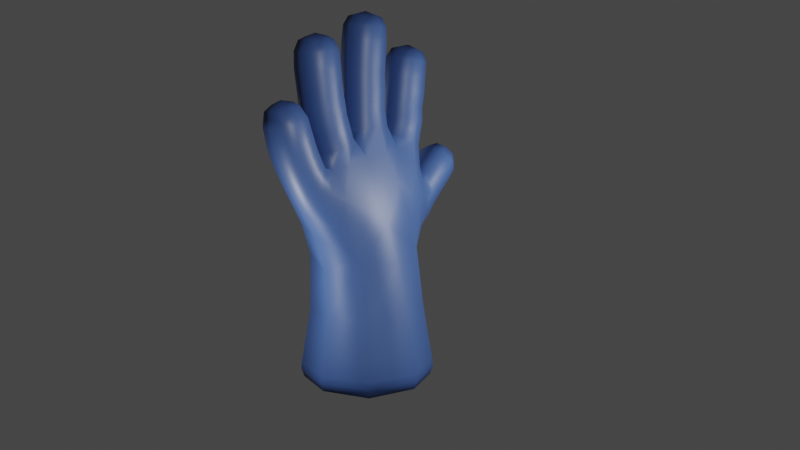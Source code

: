 # Source: HandModel.blend  (saved by Blender 3.5.10; exported with 4.5.12 LTS)
import bpy
from mathutils import Matrix  # noqa: F401  (used for matrix-valued properties, if any)

bpy.ops.wm.read_factory_settings(use_empty=True)
scene = bpy.context.scene
scene.name = 'Scene'

# ---- collections
col_collection = bpy.data.collections.new('Collection'); scene.collection.children.link(col_collection)
col_camera_setup = bpy.data.collections.new('Camera Setup'); scene.collection.children.link(col_camera_setup)

# ---- images (referenced by path relative to the original .blend; pixels are not part of the script)
import os
ASSET_DIR = os.environ.get("B2B_ASSET_DIR", "")  # directory of the original .blend (textures are referenced by path, not embedded)
HERE = os.path.dirname(os.path.abspath(__file__))  # packed textures are extracted next to this script under _unpacked/

def load_image(name, relpath, width, height, colorspace="sRGB"):
    """Load a texture the original file referenced (path relative to the .blend, or extracted next to this script)."""
    p = next((c for c in (os.path.join(HERE, relpath), os.path.join(ASSET_DIR, relpath)) if relpath and os.path.exists(c)), "")
    if p:
        img = bpy.data.images.load(p, check_existing=True)
        img.name = name
    else:  # same state as the original file: an image datablock whose file is absent (Cycles renders it pink)
        img = bpy.data.images.new(name, width, height)
        img.source = "FILE"
        img.filepath = "//" + (relpath or name)
    img.colorspace_settings.name = colorspace
    return img
img_uv_test = load_image('UV Test', '', 1024, 1024, 'sRGB')

# ---- materials (node trees are filled in below, after node groups)
mat_glove = bpy.data.materials.new('Glove')
mat_glove.use_transparent_shadow = False

# ---- material node trees
mat_glove.use_nodes = True; mat_glove.node_tree.nodes.clear()
_N = mat_glove.node_tree.nodes; _L = mat_glove.node_tree.links
n0 = _N.new('ShaderNodeBsdfPrincipled'); n0.name = 'Principled BSDF'; n0.location = (10, 300)
n0.distribution = 'GGX'
n0.subsurface_method = 'RANDOM_WALK_SKIN'
n0.inputs[0].default_value = (0.02679, 0.06137, 0.1873, 1.0)
n0.inputs[3].default_value = 1.45
n0.inputs[27].default_value = (0.0, 0.0, 0.0, 1.0)
n0.inputs[28].default_value = 1.0
n1 = _N.new('ShaderNodeOutputMaterial'); n1.name = 'Material Output'; n1.location = (300, 300)
n2 = _N.new('ShaderNodeTexImage'); n2.name = 'Image Texture'; n2.location = (-293, 290)
n2.image = img_uv_test
_L.new(n0.outputs[0], n1.inputs[0])
n1.is_active_output = True

# ---- world
world_world = bpy.data.worlds.new('World'); scene.world = world_world
world_world.use_nodes = True; world_world.node_tree.nodes.clear()
_N = world_world.node_tree.nodes; _L = world_world.node_tree.links
n0 = _N.new('ShaderNodeOutputWorld'); n0.name = 'World Output'; n0.location = (300, 300)
n1 = _N.new('ShaderNodeBackground'); n1.name = 'Background'; n1.location = (10, 300)
n1.inputs[0].default_value = (0.05088, 0.05088, 0.05088, 1.0)
_L.new(n1.outputs[0], n0.inputs[0])
n0.is_active_output = True
world_world.color = (0.05088, 0.05088, 0.05088)
world_world.use_sun_shadow = False
world_world.sun_shadow_jitter_overblur = 0.0

# ---- cameras
cam_camera_001 = bpy.data.cameras.new('Camera.001')
cam_camera_001.lens = 40.0

# ---- lights
light_point = bpy.data.lights.new('Point', 'POINT')
light_point.transmission_factor = 0.0
light_point.energy = 250.0
light_point.shadow_maximum_resolution = 0.006
light_point.use_absolute_resolution = True
light_point_001 = bpy.data.lights.new('Point.001', 'POINT')
light_point_001.transmission_factor = 0.0
light_point_001.energy = 50.0
light_point_001.shadow_maximum_resolution = 0.006
light_point_001.use_absolute_resolution = True
light_point_002 = bpy.data.lights.new('Point.002', 'POINT')
light_point_002.transmission_factor = 0.0
light_point_002.energy = 50.0
light_point_002.shadow_maximum_resolution = 0.006
light_point_002.use_absolute_resolution = True
light_point_003 = bpy.data.lights.new('Point.003', 'POINT')
light_point_003.transmission_factor = 0.0
light_point_003.energy = 250.0
light_point_003.shadow_maximum_resolution = 0.006
light_point_003.use_absolute_resolution = True

# ---- meshes
me_cube = bpy.data.meshes.new('Cube')
me_cube.from_pydata([(0.3711, 0.5416, 0.1458), (-0.3684, 0.5416, 0.1458), (-0.3684, 1.281, 0.1458), (0.3711, 1.281, 0.1458), (0.3187, 0.6442, 0.9661), (-0.3428, 0.6576, 0.9295), (-0.3428, 1.22, 0.9295), (0.3187, 1.233, 0.9661), (0.3915, 0.5212, -0.05235), (-0.3888, 0.5212, -0.05235), (-0.3888, 1.302, -0.05235), (0.3915, 1.302, -0.05235), (0.6067, 0.7982, 1.139), (0.6067, 1.086, 1.139), (0.4495, 0.7527, 1.371), (0.7676, 0.8159, 1.279), (0.7676, 1.068, 1.279), (1.072, 0.8474, 1.603), (1.072, 1.037, 1.603), (0.9455, 1.037, 1.744), (0.9455, 0.8474, 1.744), (0.536, 1.09, 1.598), (0.536, 0.7939, 1.598), (0.6125, 1.087, 2.102), (0.6125, 0.8348, 2.086), (0.3639, 0.832, 2.129), (0.3639, 1.084, 2.145), (0.6248, 1.025, 2.573), (0.6248, 0.8363, 2.552), (0.436, 0.8347, 2.567), (0.436, 1.023, 2.588), (0.2283, 1.111, 1.775), (0.2283, 0.7732, 1.775), (-0.1587, 0.757, 1.739), (-0.1587, 1.127, 1.739), (0.1333, 1.077, 2.388), (0.1333, 0.8248, 2.369), (-0.1192, 0.8248, 2.369), (-0.1192, 1.077, 2.388), (0.1017, 1.012, 2.826), (0.1017, 0.8235, 2.812), (-0.08767, 0.8235, 2.812), (-0.08767, 1.012, 2.826), (-0.5695, 0.8246, 2.122), (-0.5695, 1.077, 2.129), (-0.3221, 1.075, 2.179), (-0.3221, 0.823, 2.171), (-0.6095, 0.8385, 2.61), (-0.6095, 1.027, 2.624), (-0.4218, 1.026, 2.65), (-0.4218, 0.8366, 2.636), (-0.6428, 0.7982, 1.371), (-0.6428, 1.086, 1.371), (-0.4865, 1.09, 1.657), (-0.4865, 0.7939, 1.657), (-0.9006, 0.8159, 1.832), (-0.9006, 1.068, 1.832), (-0.6657, 1.068, 1.923), (-0.6657, 0.8159, 1.923), (-0.9397, 0.8569, 2.096), (-0.9397, 1.046, 2.102), (-0.7574, 1.045, 2.152), (-0.7574, 0.8554, 2.146), (0.294, 0.6187, -0.1754), (-0.2913, 0.6187, -0.1754), (-0.2913, 1.204, -0.1754), (0.294, 1.204, -0.1754), (0.946, 0.8159, 1.447), (0.946, 1.068, 1.447), (0.7738, 1.068, 1.632), (0.7738, 0.8159, 1.632), (0.5652, 1.068, 1.885), (0.5652, 0.8159, 1.885), (0.3207, 0.8159, 1.952), (0.3207, 1.068, 1.952), (0.6399, 1.078, 2.371), (0.6399, 0.827, 2.344), (0.3886, 0.8244, 2.368), (0.3886, 1.075, 2.395), (0.1351, 1.078, 2.108), (0.1351, 0.8252, 2.1), (-0.1179, 0.8252, 2.1), (-0.1179, 1.078, 2.108), (0.1333, 1.058, 2.642), (0.1333, 0.8059, 2.623), (-0.1192, 0.8059, 2.623), (-0.1192, 1.058, 2.642), (-0.5121, 0.8159, 1.903), (-0.5121, 1.068, 1.903), (-0.2745, 1.068, 1.974), (-0.2745, 0.8159, 1.974), (-0.6115, 0.8232, 2.391), (-0.6115, 1.075, 2.409), (-0.3617, 1.072, 2.446), (-0.3617, 0.8205, 2.427), (-0.7903, 0.8159, 1.597), (-0.7903, 1.068, 1.597), (-0.578, 1.068, 1.728), (-0.578, 0.8159, 1.728), (0.6608, 0.8159, 1.153), (0.6608, 1.068, 1.153), (-0.3661, 0.7437, 1.67), (0.6467, 0.929, 2.575), (-0.2562, 0.6614, 1.328), (-0.56, 0.7492, 1.501), (-0.5151, 0.7554, 1.208), (-0.6742, 0.9421, 1.323), (0.5316, 0.8133, 2.572), (-0.5151, 1.129, 1.208), (-0.4524, 0.9421, 0.845), (-0.01872, 1.244, 0.8744), (0.4463, 0.9421, 0.8122), (-0.01872, 0.5597, 0.8744), (0.06735, 0.6541, 1.357), (-0.3661, 1.141, 1.67), (0.6443, 0.8136, 1.143), (0.6877, 0.9421, 1.11), (0.2961, 0.6823, 1.407), (0.05617, 0.7358, 1.757), (0.598, 1.071, 1.453), (0.05617, 1.148, 1.757), (0.6443, 1.071, 1.143), (-0.56, 1.135, 1.501), (0.6083, 0.8134, 1.453), (0.4165, 0.9271, 2.594), (-0.2562, 1.223, 1.328), (0.06735, 1.214, 1.357), (0.506, 1.13, 1.096), (0.6242, 0.9421, 1.064), (0.5316, 1.043, 2.597), (0.506, 0.7543, 1.096), (0.5624, 0.7492, 1.346), (0.9425, 0.9421, 1.769), (0.4151, 0.7453, 1.652), (0.2961, 1.202, 1.407), (0.5549, 0.9421, 1.639), (0.4151, 1.139, 1.652), (1.02, 1.058, 1.683), (1.097, 0.9421, 1.597), (0.5624, 1.135, 1.346), (1.02, 0.8267, 1.683), (0.007036, 1.032, 2.841), (-0.1084, 0.9169, 2.833), (0.007036, 0.8018, 2.824), (0.1225, 0.9169, 2.833), (-0.5178, 0.8157, 2.637), (-0.4034, 0.9297, 2.661), (-0.5178, 1.046, 2.654), (-0.6322, 0.932, 2.63), (-0.853, 0.8348, 2.141), (-0.7417, 0.9493, 2.174), (-0.853, 1.066, 2.148), (-0.9644, 0.9511, 2.115), (0.3581, 0.9114, -0.1866), (0.001337, 0.5546, -0.1866), (-0.3554, 0.9114, -0.1866), (0.001337, 1.268, -0.1866), (0.334, 0.5809, 0.4686), (-0.334, 0.5825, 0.4672), (0.001337, 0.4029, 0.1458), (-0.334, 1.24, 0.4672), (-0.5071, 0.9114, 0.1458), (0.334, 1.242, 0.4686), (0.001337, 1.42, 0.1458), (0.5098, 0.9114, 0.1458), (0.3889, 0.5237, 0.003376), (-0.3863, 0.5237, 0.003376), (0.001337, 0.3749, -0.05235), (-0.3863, 1.299, 0.003376), (-0.5351, 0.9114, -0.05235), (0.3889, 1.299, 0.003376), (0.001337, 1.448, -0.05235), (0.5378, 0.9114, -0.05235), (0.7012, 0.8159, 1.202), (0.7012, 1.068, 1.202), (0.8013, 0.9421, 1.246), (0.678, 1.116, 1.367), (0.678, 0.7685, 1.367), (0.8518, 0.8159, 1.362), (0.8518, 1.068, 1.362), (0.9783, 0.9421, 1.413), (0.6736, 1.068, 1.54), (0.8599, 1.116, 1.539), (0.6736, 0.8159, 1.54), (0.7415, 0.9421, 1.666), (0.8599, 0.7685, 1.539), (1.034, 0.8213, 1.533), (1.034, 1.063, 1.533), (0.8719, 1.063, 1.713), (0.8719, 0.8213, 1.713), (0.5408, 1.071, 1.778), (0.611, 0.9421, 1.872), (0.5408, 0.8134, 1.778), (0.443, 0.7685, 1.919), (0.2922, 0.8115, 1.87), (0.2749, 0.9421, 1.965), (0.2922, 1.073, 1.87), (0.2164, 0.9421, 1.871), (0.443, 1.116, 1.919), (0.5909, 1.068, 1.984), (0.6591, 0.9613, 2.086), (0.5909, 0.8159, 1.984), (0.4882, 0.7861, 2.104), (0.3444, 0.8159, 2.038), (0.3173, 0.9575, 2.145), (0.3444, 1.068, 2.038), (0.4882, 1.133, 2.127), (0.6281, 1.079, 2.229), (0.687, 0.953, 2.353), (0.6281, 0.8266, 2.213), (0.5143, 0.7786, 2.351), (0.3778, 0.8246, 2.245), (0.3415, 0.9495, 2.386), (0.3778, 1.077, 2.261), (0.5143, 1.124, 2.388), (0.6448, 1.059, 2.498), (0.6448, 0.8186, 2.472), (0.4039, 0.8165, 2.492), (0.4039, 1.057, 2.518), (0.1467, 1.073, 1.959), (0.1826, 0.9515, 2.104), (0.1467, 0.8114, 1.959), (0.00862, 0.7779, 2.099), (-0.1184, 0.8103, 1.958), (-0.1653, 0.9514, 2.104), (-0.1184, 1.074, 1.958), (-0.1786, 0.9421, 1.872), (0.00862, 1.125, 2.109), (0.1335, 1.073, 2.247), (0.1807, 0.9507, 2.378), (0.1335, 0.8209, 2.239), (0.007036, 0.7776, 2.366), (-0.1191, 0.8209, 2.24), (-0.1666, 0.9507, 2.378), (-0.1191, 1.073, 2.247), (0.007036, 1.124, 2.391), (0.1333, 1.067, 2.516), (0.1807, 0.9319, 2.632), (0.1333, 0.8152, 2.498), (0.007036, 0.7587, 2.619), (-0.1192, 0.8152, 2.498), (-0.1666, 0.9319, 2.632), (-0.1192, 1.067, 2.516), (0.007036, 1.105, 2.645), (0.1279, 1.044, 2.758), (0.1279, 0.8026, 2.74), (-0.1138, 0.8026, 2.74), (-0.1138, 1.044, 2.758), (-0.4781, 0.8134, 1.787), (-0.5566, 0.9421, 1.889), (-0.4781, 1.071, 1.787), (-0.4975, 0.9421, 1.692), (-0.3933, 1.116, 1.938), (-0.2457, 1.074, 1.879), (-0.23, 0.9421, 1.988), (-0.2457, 0.8104, 1.879), (-0.3933, 0.7685, 1.938), (-0.5441, 0.8159, 2.011), (-0.6159, 0.9511, 2.116), (-0.5441, 1.068, 2.011), (-0.4458, 1.124, 2.156), (-0.299, 1.079, 2.073), (-0.2757, 0.949, 2.184), (-0.299, 0.8263, 2.065), (-0.4458, 0.7765, 2.145), (-0.5914, 0.8205, 2.254), (-0.6584, 0.9496, 2.393), (-0.5914, 1.073, 2.261), (-0.4866, 1.121, 2.431), (-0.3426, 1.082, 2.31), (-0.3149, 0.9459, 2.444), (-0.3426, 0.8306, 2.291), (-0.4866, 0.7746, 2.406), (-0.6245, 0.8186, 2.525), (-0.6245, 1.06, 2.543), (-0.385, 1.057, 2.576), (-0.385, 0.8162, 2.558), (-0.7289, 0.8136, 1.493), (-0.8301, 0.9421, 1.573), (-0.7289, 1.071, 1.493), (-0.6842, 1.116, 1.663), (-0.5416, 1.071, 1.663), (-0.5382, 0.9421, 1.752), (-0.5416, 0.8134, 1.663), (-0.6842, 0.7685, 1.663), (-0.8471, 0.8159, 1.703), (-0.9446, 0.9421, 1.815), (-0.8471, 1.068, 1.703), (-0.7831, 1.116, 1.878), (-0.6205, 1.068, 1.812), (-0.6217, 0.9421, 1.94), (-0.6205, 0.8159, 1.812), (-0.7831, 0.7685, 1.878), (-0.9401, 0.8213, 1.988), (-0.9401, 1.063, 1.988), (-0.71, 1.063, 2.06), (-0.71, 0.8213, 2.06), (0.3748, 0.5379, -0.1215), (-0.3721, 0.5379, -0.1215), (-0.3721, 1.285, -0.1215), (0.3748, 1.285, -0.1215), (0.001337, 0.3784, 0.003376), (0.459, 0.9114, 0.4594), (-0.0007086, 1.362, 0.465), (-0.4578, 0.9114, 0.4621), (0.5343, 0.9114, 0.003376), (0.001337, 1.444, 0.003376), (-0.06272, 0.6172, 1.197), (-0.5316, 0.9114, 0.003376), (0.5317, 0.9421, 0.9967), (0.1433, 0.686, 1.51), (0.534, 0.9247, 2.615), (-0.435, 0.7108, 1.427), (-0.435, 1.173, 1.427), (0.4565, 0.7126, 1.367), (-0.0007086, 0.4604, 0.465), (0.001337, 0.9114, -0.2101), (-0.06272, 1.218, 1.197), (-0.8624, 0.9489, 2.187), (-0.5222, 0.9285, 2.678), (0.007036, 0.9148, 2.861), (0.6654, 0.9421, 1.086), (0.1433, 1.198, 1.51), (0.4565, 1.172, 1.367), (-0.5507, 0.9421, 1.131), (0.5887, 0.766, 1.339), (0.599, 0.9421, 1.507), (0.5887, 1.118, 1.343), (1.043, 0.9421, 1.704), (0.7327, 0.9421, 1.167), (0.6173, 1.116, 1.297), (0.6173, 0.7685, 1.297), (0.8852, 0.9421, 1.328), (0.7627, 1.116, 1.451), (0.6402, 0.9421, 1.574), (0.7627, 0.7685, 1.451), (1.065, 0.9421, 1.501), (0.954, 1.108, 1.624), (0.8425, 0.9421, 1.747), (0.954, 0.7758, 1.624), (0.5838, 0.9421, 1.767), (0.419, 0.7655, 1.819), (0.2482, 0.9421, 1.892), (0.419, 1.119, 1.819), (0.6371, 0.9421, 1.974), (0.4677, 0.7685, 2.011), (0.2982, 0.9421, 2.048), (0.4677, 1.116, 2.011), (0.675, 0.953, 2.215), (0.503, 0.7784, 2.226), (0.3309, 0.9502, 2.259), (0.503, 1.125, 2.248), (0.6902, 0.939, 2.483), (0.5245, 0.7722, 2.478), (0.3587, 0.9361, 2.51), (0.5245, 1.103, 2.514), (0.1905, 0.9421, 1.966), (0.01608, 0.7643, 1.955), (-0.1653, 0.9421, 1.967), (0.01608, 1.12, 1.955), (0.1809, 0.9472, 2.243), (0.007234, 0.7736, 2.238), (-0.1664, 0.9472, 2.243), (0.007234, 1.121, 2.249), (0.1807, 0.9412, 2.507), (0.007036, 0.768, 2.494), (-0.1666, 0.9412, 2.507), (0.007036, 1.114, 2.52), (0.1734, 0.9231, 2.75), (0.007036, 0.7572, 2.738), (-0.1593, 0.9231, 2.75), (0.007036, 1.089, 2.763), (-0.5177, 0.9421, 1.775), (-0.3649, 1.119, 1.829), (-0.2062, 0.9421, 1.905), (-0.3649, 0.7652, 1.829), (-0.59, 0.9421, 2.0), (-0.4216, 1.116, 2.04), (-0.2531, 0.9522, 2.08), (-0.4216, 0.7685, 2.04), (-0.6381, 0.947, 2.25), (-0.467, 1.12, 2.284), (-0.2959, 0.956, 2.308), (-0.467, 0.7725, 2.273), (-0.6697, 0.9395, 2.529), (-0.505, 1.104, 2.564), (-0.3402, 0.9361, 2.575), (-0.505, 0.772, 2.54), (-0.7645, 0.9421, 1.461), (-0.6343, 1.118, 1.577), (-0.5098, 0.9421, 1.694), (-0.6343, 0.766, 1.577), (-0.8896, 0.9421, 1.683), (-0.7338, 1.116, 1.757), (-0.578, 0.9421, 1.832), (-0.7338, 0.7685, 1.757), (-0.9839, 0.9421, 1.977), (-0.8255, 1.108, 2.026), (-0.6671, 0.9523, 2.075), (-0.8255, 0.7758, 2.026), (0.001337, 0.3975, -0.1226), (-0.5126, 0.9114, -0.1226), (0.001337, 1.425, -0.1226), (0.5152, 0.9114, -0.1226)], [], [(0, 159, 301, 165), (159, 1, 166, 301), (301, 166, 9, 167), (165, 301, 167, 8), (7, 111, 302, 162), (111, 4, 157, 302), (302, 157, 0, 164), (162, 302, 164, 3), (6, 110, 303, 160), (110, 7, 162, 303), (303, 162, 3, 163), (160, 303, 163, 2), (5, 109, 304, 158), (109, 6, 160, 304), (304, 160, 2, 161), (158, 304, 161, 1), (3, 164, 305, 170), (164, 0, 165, 305), (305, 165, 8, 172), (170, 305, 172, 11), (2, 163, 306, 168), (163, 3, 170, 306), (306, 170, 11, 171), (168, 306, 171, 10), (4, 113, 307, 112), (33, 103, 307, 113), (5, 112, 307, 103), (1, 161, 308, 166), (161, 2, 168, 308), (308, 168, 10, 169), (166, 308, 169, 9), (7, 127, 309, 111), (127, 13, 128, 309), (309, 128, 12, 130), (111, 309, 130, 4), (4, 117, 310, 113), (32, 118, 310, 117), (33, 113, 310, 118), (30, 124, 311, 129), (124, 29, 107, 311), (311, 107, 28, 102), (129, 311, 102, 27), (54, 104, 312, 101), (104, 51, 105, 312), (312, 105, 5, 103), (101, 312, 103, 33), (53, 114, 313, 122), (114, 34, 125, 313), (313, 125, 6, 108), (122, 313, 108, 52), (22, 133, 314, 131), (133, 32, 117, 314), (314, 117, 4, 130), (131, 314, 130, 12), (4, 112, 315, 157), (112, 5, 158, 315), (315, 158, 1, 159), (157, 315, 159, 0), (63, 154, 316, 153), (154, 64, 155, 316), (316, 155, 65, 156), (153, 316, 156, 66), (34, 126, 317, 125), (7, 110, 317, 126), (6, 125, 317, 110), (62, 150, 318, 149), (150, 61, 151, 318), (318, 151, 60, 152), (149, 318, 152, 59), (50, 146, 319, 145), (146, 49, 147, 319), (319, 147, 48, 148), (145, 319, 148, 47), (42, 142, 320, 141), (142, 41, 143, 320), (320, 143, 40, 144), (141, 320, 144, 39), (31, 134, 322, 120), (7, 126, 322, 134), (34, 120, 322, 126), (21, 139, 323, 136), (139, 13, 127, 323), (323, 127, 7, 134), (136, 323, 134, 31), (52, 108, 324, 106), (108, 6, 109, 324), (324, 109, 5, 105), (106, 324, 105, 51), (131, 325, 123, 22), (22, 123, 326, 135), (135, 326, 119, 21), (21, 119, 327, 139), (17, 138, 328, 140), (138, 18, 137, 328), (328, 137, 19, 132), (140, 328, 132, 20), (99, 116, 329, 173), (116, 100, 174, 329), (329, 174, 16, 175), (173, 329, 175, 15), (174, 330, 176, 16), (326, 334, 181, 119), (331, 173, 15, 177), (15, 175, 332, 178), (175, 16, 179, 332), (332, 179, 68, 180), (178, 332, 180, 67), (16, 176, 333, 179), (333, 181, 69, 182), (179, 333, 182, 68), (183, 334, 326, 123), (334, 183, 70, 184), (181, 334, 184, 69), (177, 15, 178, 335), (335, 178, 67, 185), (183, 335, 185, 70), (67, 180, 336, 186), (180, 68, 187, 336), (336, 187, 18, 138), (186, 336, 138, 17), (68, 182, 337, 187), (182, 69, 188, 337), (337, 188, 19, 137), (187, 337, 137, 18), (69, 184, 338, 188), (184, 70, 189, 338), (338, 189, 20, 132), (188, 338, 132, 19), (70, 185, 339, 189), (185, 67, 186, 339), (339, 186, 17, 140), (189, 339, 140, 20), (71, 191, 340, 190), (191, 72, 192, 340), (340, 192, 22, 135), (190, 340, 135, 21), (72, 193, 341, 192), (193, 73, 194, 341), (341, 194, 32, 133), (192, 341, 133, 22), (73, 195, 342, 194), (195, 74, 196, 342), (342, 196, 31, 197), (194, 342, 197, 32), (74, 198, 343, 196), (198, 71, 190, 343), (343, 190, 21, 136), (196, 343, 136, 31), (23, 200, 344, 199), (200, 24, 201, 344), (344, 201, 72, 191), (199, 344, 191, 71), (24, 202, 345, 201), (202, 25, 203, 345), (345, 203, 73, 193), (201, 345, 193, 72), (25, 204, 346, 203), (204, 26, 205, 346), (346, 205, 74, 195), (203, 346, 195, 73), (26, 206, 347, 205), (206, 23, 199, 347), (347, 199, 71, 198), (205, 347, 198, 74), (75, 208, 348, 207), (208, 76, 209, 348), (348, 209, 24, 200), (207, 348, 200, 23), (76, 210, 349, 209), (210, 77, 211, 349), (349, 211, 25, 202), (209, 349, 202, 24), (77, 212, 350, 211), (212, 78, 213, 350), (350, 213, 26, 204), (211, 350, 204, 25), (78, 214, 351, 213), (214, 75, 207, 351), (351, 207, 23, 206), (213, 351, 206, 26), (27, 102, 352, 215), (102, 28, 216, 352), (352, 216, 76, 208), (215, 352, 208, 75), (28, 107, 353, 216), (107, 29, 217, 353), (353, 217, 77, 210), (216, 353, 210, 76), (29, 124, 354, 217), (124, 30, 218, 354), (354, 218, 78, 212), (217, 354, 212, 77), (30, 129, 355, 218), (129, 27, 215, 355), (355, 215, 75, 214), (218, 355, 214, 78), (79, 220, 356, 219), (220, 80, 221, 356), (356, 221, 32, 197), (219, 356, 197, 31), (80, 222, 357, 221), (222, 81, 223, 357), (357, 223, 33, 118), (221, 357, 118, 32), (81, 224, 358, 223), (224, 82, 225, 358), (358, 225, 34, 226), (223, 358, 226, 33), (82, 227, 359, 225), (227, 79, 219, 359), (359, 219, 31, 120), (225, 359, 120, 34), (35, 229, 360, 228), (229, 36, 230, 360), (360, 230, 80, 220), (228, 360, 220, 79), (36, 231, 361, 230), (231, 37, 232, 361), (361, 232, 81, 222), (230, 361, 222, 80), (37, 233, 362, 232), (233, 38, 234, 362), (362, 234, 82, 224), (232, 362, 224, 81), (38, 235, 363, 234), (235, 35, 228, 363), (363, 228, 79, 227), (234, 363, 227, 82), (83, 237, 364, 236), (237, 84, 238, 364), (364, 238, 36, 229), (236, 364, 229, 35), (84, 239, 365, 238), (239, 85, 240, 365), (365, 240, 37, 231), (238, 365, 231, 36), (85, 241, 366, 240), (241, 86, 242, 366), (366, 242, 38, 233), (240, 366, 233, 37), (86, 243, 367, 242), (243, 83, 236, 367), (367, 236, 35, 235), (242, 367, 235, 38), (39, 144, 368, 244), (144, 40, 245, 368), (368, 245, 84, 237), (244, 368, 237, 83), (40, 143, 369, 245), (143, 41, 246, 369), (369, 246, 85, 239), (245, 369, 239, 84), (41, 142, 370, 246), (142, 42, 247, 370), (370, 247, 86, 241), (246, 370, 241, 85), (42, 141, 371, 247), (141, 39, 244, 371), (371, 244, 83, 243), (247, 371, 243, 86), (87, 249, 372, 248), (249, 88, 250, 372), (372, 250, 53, 251), (248, 372, 251, 54), (88, 252, 373, 250), (252, 89, 253, 373), (373, 253, 34, 114), (250, 373, 114, 53), (89, 254, 374, 253), (254, 90, 255, 374), (374, 255, 33, 226), (253, 374, 226, 34), (90, 256, 375, 255), (256, 87, 248, 375), (375, 248, 54, 101), (255, 375, 101, 33), (43, 258, 376, 257), (258, 44, 259, 376), (376, 259, 88, 249), (257, 376, 249, 87), (44, 260, 377, 259), (260, 45, 261, 377), (377, 261, 89, 252), (259, 377, 252, 88), (45, 262, 378, 261), (262, 46, 263, 378), (378, 263, 90, 254), (261, 378, 254, 89), (46, 264, 379, 263), (264, 43, 257, 379), (379, 257, 87, 256), (263, 379, 256, 90), (91, 266, 380, 265), (266, 92, 267, 380), (380, 267, 44, 258), (265, 380, 258, 43), (92, 268, 381, 267), (268, 93, 269, 381), (381, 269, 45, 260), (267, 381, 260, 44), (93, 270, 382, 269), (270, 94, 271, 382), (382, 271, 46, 262), (269, 382, 262, 45), (94, 272, 383, 271), (272, 91, 265, 383), (383, 265, 43, 264), (271, 383, 264, 46), (47, 148, 384, 273), (148, 48, 274, 384), (384, 274, 92, 266), (273, 384, 266, 91), (48, 147, 385, 274), (147, 49, 275, 385), (385, 275, 93, 268), (274, 385, 268, 92), (49, 146, 386, 275), (146, 50, 276, 386), (386, 276, 94, 270), (275, 386, 270, 93), (50, 145, 387, 276), (145, 47, 273, 387), (387, 273, 91, 272), (276, 387, 272, 94), (95, 278, 388, 277), (278, 96, 279, 388), (388, 279, 52, 106), (277, 388, 106, 51), (96, 280, 389, 279), (280, 97, 281, 389), (389, 281, 53, 122), (279, 389, 122, 52), (97, 282, 390, 281), (282, 98, 283, 390), (390, 283, 54, 251), (281, 390, 251, 53), (98, 284, 391, 283), (284, 95, 277, 391), (391, 277, 51, 104), (283, 391, 104, 54), (55, 286, 392, 285), (286, 56, 287, 392), (392, 287, 96, 278), (285, 392, 278, 95), (56, 288, 393, 287), (288, 57, 289, 393), (393, 289, 97, 280), (287, 393, 280, 96), (57, 290, 394, 289), (290, 58, 291, 394), (394, 291, 98, 282), (289, 394, 282, 97), (58, 292, 395, 291), (292, 55, 285, 395), (395, 285, 95, 284), (291, 395, 284, 98), (59, 152, 396, 293), (152, 60, 294, 396), (396, 294, 56, 286), (293, 396, 286, 55), (60, 151, 397, 294), (151, 61, 295, 397), (397, 295, 57, 288), (294, 397, 288, 56), (61, 150, 398, 295), (150, 62, 296, 398), (398, 296, 58, 290), (295, 398, 290, 57), (62, 149, 399, 296), (149, 59, 293, 399), (399, 293, 55, 292), (296, 399, 292, 58), (8, 167, 400, 297), (167, 9, 298, 400), (400, 298, 64, 154), (297, 400, 154, 63), (9, 169, 401, 298), (169, 10, 299, 401), (401, 299, 65, 155), (298, 401, 155, 64), (10, 171, 402, 299), (171, 11, 300, 402), (402, 300, 66, 156), (299, 402, 156, 65), (11, 172, 403, 300), (172, 8, 297, 403), (403, 297, 63, 153), (300, 403, 153, 66), (181, 333, 176, 119), (327, 119, 176, 330), (121, 330, 174, 100), (183, 123, 177, 335), (325, 331, 177, 123), (325, 131, 331), (131, 12, 115, 331), (173, 331, 115, 99), (116, 99, 115, 321), (321, 115, 12, 128), (116, 321, 121, 100), (121, 321, 128, 13), (121, 13, 139, 330), (327, 330, 139)])
me_cube.polygons.foreach_set('use_smooth', [True] * 402)
_uv = me_cube.uv_layers.new(name='UVMap')
_uv.uv.foreach_set('vector', [0.2431, 0.623, 0.331, 0.6046, 0.3396, 0.6366, 0.2474, 0.656, 0.331, 0.6046, 0.4039, 0.5818, 0.416, 0.6128, 0.3396, 0.6366, 0.3396, 0.6366, 0.416, 0.6128, 0.4196, 0.625, 0.3426, 0.6491, 0.2474, 0.656, 0.3396, 0.6366, 0.3426, 0.6491, 0.2498, 0.6686, 0.2247, 0.703, 0.2981, 0.7379, 0.3081, 0.816, 0.2273, 0.8141, 0.2981, 0.7379, 0.3555, 0.6897, 0.374, 0.7992, 0.3081, 0.816, 0.3081, 0.816, 0.374, 0.7992, 0.3872, 0.8718, 0.3133, 0.8883, 0.2273, 0.8141, 0.3081, 0.816, 0.3133, 0.8883, 0.223, 0.8886, 0.7512, 0.2758, 0.684, 0.2439, 0.7, 0.1493, 0.7778, 0.1728, 0.684, 0.2439, 0.6064, 0.2445, 0.6344, 0.1337, 0.7, 0.1493, 0.7, 0.1493, 0.6344, 0.1337, 0.645, 0.05925, 0.7169, 0.07726, 0.7778, 0.1728, 0.7, 0.1493, 0.7169, 0.07726, 0.8035, 0.1028, 0.8511, 0.2766, 0.9183, 0.2953, 0.9116, 0.3832, 0.834, 0.3829, 0.9183, 0.2953, 0.98, 0.2766, 0.9847, 0.3829, 0.9116, 0.3832, 0.9116, 0.3832, 0.9847, 0.3829, 0.9948, 0.4565, 0.9126, 0.4555, 0.834, 0.3829, 0.9116, 0.3832, 0.9126, 0.4555, 0.8254, 0.4565, 0.223, 0.8886, 0.3133, 0.8883, 0.3158, 0.9212, 0.2211, 0.9215, 0.3133, 0.8883, 0.3872, 0.8718, 0.3932, 0.904, 0.3158, 0.9212, 0.3158, 0.9212, 0.3932, 0.904, 0.3943, 0.9164, 0.3164, 0.9337, 0.2211, 0.9215, 0.3158, 0.9212, 0.3164, 0.9337, 0.2211, 0.934, 0.8035, 0.1028, 0.7169, 0.07726, 0.7247, 0.0452, 0.8155, 0.07201, 0.7169, 0.07726, 0.645, 0.05925, 0.6493, 0.02632, 0.7247, 0.0452, 0.7247, 0.0452, 0.6493, 0.02632, 0.6522, 0.01381, 0.7281, 0.03282, 0.8155, 0.07201, 0.7247, 0.0452, 0.7281, 0.03282, 0.8195, 0.0598, 0.2072, 0.4361, 0.2415, 0.335, 0.28, 0.3639, 0.2899, 0.4389, 0.2657, 0.2358, 0.313, 0.3233, 0.28, 0.3639, 0.2415, 0.335, 0.3523, 0.4071, 0.2899, 0.4389, 0.28, 0.3639, 0.313, 0.3233, 0.8254, 0.4565, 0.9126, 0.4555, 0.9131, 0.4881, 0.8217, 0.4891, 0.9126, 0.4555, 0.9948, 0.4565, 0.9993, 0.4891, 0.9131, 0.4881, 0.9131, 0.4881, 0.9993, 0.4891, 1.0, 0.5019, 0.9132, 0.5008, 0.8217, 0.4891, 0.9131, 0.4881, 0.9132, 0.5008, 0.8212, 0.5019, 0.2247, 0.703, 0.2579, 0.6828, 0.3018, 0.7021, 0.2981, 0.7379, 0.7175, 0.8132, 0.7275, 0.7901, 0.7606, 0.786, 0.7606, 0.8073, 0.7606, 0.8073, 0.7606, 0.786, 0.7937, 0.7901, 0.8038, 0.8132, 0.1712, 0.4729, 0.1432, 0.4366, 0.1539, 0.4158, 0.2072, 0.4361, 0.2072, 0.4361, 0.1877, 0.3361, 0.2155, 0.3046, 0.2415, 0.335, 0.1788, 0.2492, 0.2192, 0.244, 0.2155, 0.3046, 0.1877, 0.3361, 0.2657, 0.2358, 0.2415, 0.335, 0.2155, 0.3046, 0.2192, 0.244, 0.1541, 0.9126, 0.1541, 0.9351, 0.1272, 0.9303, 0.1334, 0.9039, 0.1541, 0.9351, 0.1463, 0.9552, 0.1238, 0.9558, 0.1272, 0.9303, 0.1272, 0.9303, 0.1238, 0.9558, 0.1044, 0.9466, 0.103, 0.9246, 0.1334, 0.9039, 0.1272, 0.9303, 0.103, 0.9246, 0.1122, 0.9041, 0.3392, 0.2351, 0.3655, 0.2665, 0.3442, 0.2905, 0.3151, 0.2397, 0.3655, 0.2665, 0.3875, 0.29, 0.3703, 0.3341, 0.3442, 0.2905, 0.3442, 0.2905, 0.3703, 0.3341, 0.3523, 0.4071, 0.313, 0.3233, 0.3151, 0.2397, 0.3442, 0.2905, 0.313, 0.3233, 0.2657, 0.2358, 0.7424, 0.4482, 0.7131, 0.4426, 0.7417, 0.3921, 0.7658, 0.4169, 0.7131, 0.4426, 0.665, 0.4459, 0.7071, 0.3584, 0.7417, 0.3921, 0.7417, 0.3921, 0.7071, 0.3584, 0.7512, 0.2758, 0.7752, 0.3498, 0.7658, 0.4169, 0.7417, 0.3921, 0.7752, 0.3498, 0.7944, 0.3945, 0.1198, 0.3053, 0.1459, 0.2873, 0.1532, 0.3535, 0.1293, 0.3636, 0.1459, 0.2873, 0.1788, 0.2492, 0.1877, 0.3361, 0.1532, 0.3535, 0.1532, 0.3535, 0.1877, 0.3361, 0.2072, 0.4361, 0.1539, 0.4158, 0.1293, 0.3636, 0.1532, 0.3535, 0.1539, 0.4158, 0.1275, 0.4112, 0.2072, 0.4361, 0.2899, 0.4389, 0.3121, 0.5325, 0.2326, 0.5486, 0.2899, 0.4389, 0.3523, 0.4071, 0.3779, 0.5116, 0.3121, 0.5325, 0.3121, 0.5325, 0.3779, 0.5116, 0.4039, 0.5818, 0.331, 0.6046, 0.2326, 0.5486, 0.3121, 0.5325, 0.331, 0.6046, 0.2431, 0.623, 0.02393, 0.8326, 0.03381, 0.7645, 0.1106, 0.7933, 0.0817, 0.8701, 0.03381, 0.7645, 0.07128, 0.7067, 0.1394, 0.7166, 0.1106, 0.7933, 0.1106, 0.7933, 0.1394, 0.7166, 0.1972, 0.754, 0.1873, 0.8222, 0.0817, 0.8701, 0.1106, 0.7933, 0.1873, 0.8222, 0.1498, 0.88, 0.665, 0.4459, 0.6363, 0.346, 0.6742, 0.3183, 0.7071, 0.3584, 0.6064, 0.2445, 0.684, 0.2439, 0.6742, 0.3183, 0.6363, 0.346, 0.7512, 0.2758, 0.7071, 0.3584, 0.6742, 0.3183, 0.684, 0.2439, 0.09482, 0.9045, 0.103, 0.9249, 0.0762, 0.9299, 0.07235, 0.9039, 0.103, 0.9249, 0.103, 0.9472, 0.08235, 0.956, 0.0762, 0.9299, 0.0762, 0.9299, 0.08235, 0.956, 0.06097, 0.9555, 0.05167, 0.935, 0.07235, 0.9039, 0.0762, 0.9299, 0.05167, 0.935, 0.05277, 0.9127, 0.5674, 0.9127, 0.5875, 0.9038, 0.5924, 0.9301, 0.5669, 0.9351, 0.5875, 0.9038, 0.6099, 0.904, 0.6188, 0.9245, 0.5924, 0.9301, 0.5924, 0.9301, 0.6188, 0.9245, 0.6188, 0.9466, 0.5983, 0.9558, 0.5669, 0.9351, 0.5924, 0.9301, 0.5983, 0.9558, 0.5763, 0.9553, 0.05167, 0.9128, 0.05167, 0.9352, 0.02506, 0.9302, 0.03105, 0.9039, 0.05167, 0.9352, 0.04312, 0.9554, 0.02062, 0.9558, 0.02506, 0.9302, 0.02506, 0.9302, 0.02062, 0.9558, 0.0007359, 0.9466, 0.0, 0.9245, 0.03105, 0.9039, 0.02506, 0.9302, 0.0, 0.9245, 0.009288, 0.904, 0.5806, 0.4314, 0.5847, 0.344, 0.6111, 0.3758, 0.6166, 0.4368, 0.6064, 0.2445, 0.6363, 0.346, 0.6111, 0.3758, 0.5847, 0.344, 0.665, 0.4459, 0.6166, 0.4368, 0.6111, 0.3758, 0.6363, 0.346, 0.527, 0.3749, 0.5351, 0.3165, 0.5545, 0.3264, 0.5469, 0.3927, 0.5351, 0.3165, 0.5413, 0.2697, 0.5633, 0.265, 0.5545, 0.3264, 0.5545, 0.3264, 0.5633, 0.265, 0.6064, 0.2445, 0.5847, 0.344, 0.5469, 0.3927, 0.5545, 0.3264, 0.5847, 0.344, 0.5806, 0.4314, 0.9544, 0.1731, 0.962, 0.2115, 0.9199, 0.2288, 0.922, 0.1838, 0.962, 0.2115, 0.98, 0.2766, 0.9183, 0.2953, 0.9199, 0.2288, 0.9199, 0.2288, 0.9183, 0.2953, 0.8511, 0.2766, 0.8765, 0.2115, 0.922, 0.1838, 0.9199, 0.2288, 0.8765, 0.2115, 0.8885, 0.1731, 0.1293, 0.3636, 0.1229, 0.3662, 0.1104, 0.3414, 0.1198, 0.3053, 0.4222, 0.766, 0.4196, 0.7293, 0.4495, 0.7377, 0.4544, 0.7693, 0.4544, 0.7693, 0.4495, 0.7377, 0.477, 0.7215, 0.4876, 0.7564, 0.4876, 0.7564, 0.477, 0.7215, 0.4862, 0.6962, 0.4916, 0.6978, 0.9255, 0.925, 0.9105, 0.9116, 0.9304, 0.8933, 0.9436, 0.9138, 0.9105, 0.9116, 0.8984, 0.8926, 0.9105, 0.8743, 0.9304, 0.8933, 0.9304, 0.8933, 0.9105, 0.8743, 0.9255, 0.8639, 0.9436, 0.8766, 0.9384, 0.8581, 0.9119, 0.8639, 0.9118, 0.8426, 0.9336, 0.8427, 0.7896, 0.7776, 0.7606, 0.7714, 0.7606, 0.7611, 0.7896, 0.7683, 0.3943, 0.7914, 0.3957, 0.7604, 0.4045, 0.7605, 0.4045, 0.7914, 0.7606, 0.7611, 0.7316, 0.7683, 0.7316, 0.7531, 0.7606, 0.7453, 0.7896, 0.7683, 0.7606, 0.7611, 0.7606, 0.7453, 0.7896, 0.7531, 0.518, 0.2785, 0.5274, 0.3031, 0.5099, 0.315, 0.4988, 0.2915, 0.7898, 0.8427, 0.7749, 0.8435, 0.7828, 0.8151, 0.8024, 0.8132, 0.1188, 0.3772, 0.1028, 0.4022, 0.08441, 0.3889, 0.102, 0.365, 0.7896, 0.7531, 0.7606, 0.7453, 0.7606, 0.726, 0.7896, 0.7337, 0.7606, 0.7453, 0.7316, 0.7531, 0.7316, 0.7337, 0.7606, 0.726, 0.7606, 0.726, 0.7316, 0.7337, 0.7316, 0.7121, 0.7606, 0.7046, 0.7896, 0.7337, 0.7606, 0.726, 0.7606, 0.7046, 0.7896, 0.7121, 0.4988, 0.2915, 0.5099, 0.315, 0.4864, 0.3285, 0.4755, 0.3048, 0.4864, 0.3285, 0.5023, 0.3547, 0.475, 0.3689, 0.4599, 0.3422, 0.4755, 0.3048, 0.4864, 0.3285, 0.4599, 0.3422, 0.4498, 0.3181, 0.7828, 0.873, 0.7749, 0.8435, 0.7898, 0.8427, 0.8024, 0.8724, 0.9117, 0.7688, 0.9408, 0.7756, 0.9408, 0.8007, 0.9117, 0.7942, 0.8827, 0.7757, 0.9117, 0.7688, 0.9117, 0.7942, 0.8827, 0.8008, 0.102, 0.365, 0.08441, 0.3889, 0.06188, 0.3751, 0.0793, 0.3511, 0.0793, 0.3511, 0.06188, 0.3751, 0.03705, 0.3614, 0.05366, 0.3368, 0.09158, 0.3255, 0.0793, 0.3511, 0.05366, 0.3368, 0.06514, 0.3108, 0.7896, 0.7121, 0.7606, 0.7046, 0.7606, 0.6846, 0.7884, 0.6919, 0.7606, 0.7046, 0.7316, 0.7121, 0.7328, 0.6919, 0.7606, 0.6846, 0.8937, 0.9215, 0.8827, 0.894, 0.8984, 0.8926, 0.9105, 0.9116, 0.9174, 0.9354, 0.8937, 0.9215, 0.9105, 0.9116, 0.9255, 0.925, 0.4498, 0.3181, 0.4599, 0.3422, 0.4347, 0.3555, 0.4258, 0.3321, 0.4599, 0.3422, 0.475, 0.3689, 0.4491, 0.3812, 0.4347, 0.3555, 0.4347, 0.3555, 0.4491, 0.3812, 0.4327, 0.3844, 0.4196, 0.3661, 0.8827, 0.894, 0.8937, 0.8679, 0.9105, 0.8743, 0.8984, 0.8926, 0.8827, 0.8008, 0.9117, 0.7942, 0.9117, 0.8193, 0.884, 0.8252, 0.9117, 0.7942, 0.9408, 0.8007, 0.9395, 0.8251, 0.9117, 0.8193, 0.9117, 0.8193, 0.9395, 0.8251, 0.9336, 0.8427, 0.9118, 0.8426, 0.884, 0.8252, 0.9117, 0.8193, 0.9118, 0.8426, 0.89, 0.8428, 0.06514, 0.3108, 0.05366, 0.3368, 0.02851, 0.3231, 0.03939, 0.2981, 0.05366, 0.3368, 0.03705, 0.3614, 0.01326, 0.3471, 0.02851, 0.3231, 0.02851, 0.3231, 0.01326, 0.3471, 0.0, 0.3333, 0.008454, 0.3129, 0.03939, 0.2981, 0.02851, 0.3231, 0.008454, 0.3129, 0.02039, 0.2949, 0.4858, 0.8187, 0.4549, 0.8175, 0.4548, 0.7957, 0.4861, 0.7964, 0.4549, 0.8175, 0.4301, 0.8269, 0.4292, 0.8048, 0.4548, 0.7957, 0.4548, 0.7957, 0.4292, 0.8048, 0.4222, 0.766, 0.4544, 0.7693, 0.4861, 0.7964, 0.4548, 0.7957, 0.4544, 0.7693, 0.4876, 0.7564, 0.09766, 0.2428, 0.1251, 0.2292, 0.1355, 0.2501, 0.1085, 0.2653, 0.1251, 0.2292, 0.1474, 0.2141, 0.158, 0.231, 0.1355, 0.2501, 0.1355, 0.2501, 0.158, 0.231, 0.1788, 0.2492, 0.1459, 0.2873, 0.1085, 0.2653, 0.1355, 0.2501, 0.1459, 0.2873, 0.1198, 0.3053, 0.8821, 0.7882, 0.8524, 0.7911, 0.852, 0.7746, 0.8827, 0.7693, 0.8524, 0.7911, 0.8243, 0.7877, 0.8229, 0.7688, 0.852, 0.7746, 0.4021, 0.7217, 0.4116, 0.7517, 0.3947, 0.7604, 0.3943, 0.7217, 0.4116, 0.6916, 0.4021, 0.7217, 0.3943, 0.7217, 0.3947, 0.6828, 0.5517, 0.4664, 0.5251, 0.4504, 0.5365, 0.4298, 0.5628, 0.4497, 0.5251, 0.4504, 0.5036, 0.437, 0.5155, 0.4148, 0.5365, 0.4298, 0.5365, 0.4298, 0.5155, 0.4148, 0.527, 0.3749, 0.5469, 0.3927, 0.5628, 0.4497, 0.5365, 0.4298, 0.5469, 0.3927, 0.5806, 0.4314, 0.4907, 0.8635, 0.4598, 0.8614, 0.455, 0.8385, 0.4859, 0.8392, 0.4598, 0.8614, 0.4347, 0.8681, 0.4302, 0.8474, 0.455, 0.8385, 0.455, 0.8385, 0.4302, 0.8474, 0.4301, 0.8269, 0.4549, 0.8175, 0.4859, 0.8392, 0.455, 0.8385, 0.4549, 0.8175, 0.4858, 0.8187, 0.07612, 0.2004, 0.1049, 0.1901, 0.115, 0.21, 0.08703, 0.2222, 0.1049, 0.1901, 0.1282, 0.1771, 0.1379, 0.1964, 0.115, 0.21, 0.115, 0.21, 0.1379, 0.1964, 0.1474, 0.2141, 0.1251, 0.2292, 0.08703, 0.2222, 0.115, 0.21, 0.1251, 0.2292, 0.09766, 0.2428, 0.879, 0.8283, 0.8493, 0.8321, 0.8527, 0.8101, 0.8824, 0.8077, 0.8493, 0.8321, 0.8212, 0.8316, 0.8246, 0.8072, 0.8527, 0.8101, 0.8527, 0.8101, 0.8246, 0.8072, 0.8243, 0.7877, 0.8524, 0.7911, 0.8824, 0.8077, 0.8527, 0.8101, 0.8524, 0.7911, 0.8821, 0.7882, 0.5293, 0.5058, 0.5012, 0.4931, 0.5139, 0.4693, 0.5411, 0.4839, 0.5012, 0.4931, 0.4786, 0.4817, 0.4917, 0.4574, 0.5139, 0.4693, 0.5139, 0.4693, 0.4917, 0.4574, 0.5036, 0.437, 0.5251, 0.4504, 0.5411, 0.4839, 0.5139, 0.4693, 0.5251, 0.4504, 0.5517, 0.4664, 0.4916, 0.9216, 0.4608, 0.9191, 0.4592, 0.8892, 0.49, 0.8909, 0.4608, 0.9191, 0.4357, 0.9238, 0.4341, 0.8955, 0.4592, 0.8892, 0.4592, 0.8892, 0.4341, 0.8955, 0.4347, 0.8681, 0.4598, 0.8614, 0.49, 0.8909, 0.4592, 0.8892, 0.4598, 0.8614, 0.4907, 0.8635, 0.05746, 0.1446, 0.08706, 0.1368, 0.0959, 0.1641, 0.06673, 0.1732, 0.08706, 0.1368, 0.111, 0.1253, 0.1196, 0.1521, 0.0959, 0.1641, 0.0959, 0.1641, 0.1196, 0.1521, 0.1282, 0.1771, 0.1049, 0.1901, 0.06673, 0.1732, 0.0959, 0.1641, 0.1049, 0.1901, 0.07612, 0.2004, 0.8808, 0.8832, 0.8513, 0.8874, 0.8511, 0.8582, 0.8808, 0.8549, 0.8513, 0.8874, 0.8233, 0.8889, 0.823, 0.8582, 0.8511, 0.8582, 0.8511, 0.8582, 0.823, 0.8582, 0.8212, 0.8316, 0.8493, 0.8321, 0.8808, 0.8549, 0.8511, 0.8582, 0.8493, 0.8321, 0.879, 0.8283, 0.5085, 0.5598, 0.4794, 0.5496, 0.4907, 0.5193, 0.5193, 0.5308, 0.4794, 0.5496, 0.456, 0.5397, 0.4676, 0.509, 0.4907, 0.5193, 0.4907, 0.5193, 0.4676, 0.509, 0.4786, 0.4817, 0.5012, 0.4931, 0.5193, 0.5308, 0.4907, 0.5193, 0.5012, 0.4931, 0.5293, 0.5058, 0.4841, 0.9686, 0.4617, 0.9711, 0.4597, 0.9479, 0.4892, 0.9499, 0.4617, 0.9711, 0.4422, 0.9702, 0.4357, 0.952, 0.4597, 0.9479, 0.4597, 0.9479, 0.4357, 0.952, 0.4357, 0.9238, 0.4608, 0.9191, 0.4892, 0.9499, 0.4597, 0.9479, 0.4608, 0.9191, 0.4916, 0.9216, 0.04968, 0.09734, 0.07019, 0.08806, 0.07873, 0.1092, 0.05036, 0.1166, 0.07019, 0.08806, 0.09007, 0.08349, 0.1019, 0.09881, 0.07873, 0.1092, 0.07873, 0.1092, 0.1019, 0.09881, 0.111, 0.1253, 0.08706, 0.1368, 0.05036, 0.1166, 0.07873, 0.1092, 0.08706, 0.1368, 0.05746, 0.1446, 0.8791, 0.9286, 0.8575, 0.9346, 0.8545, 0.9157, 0.8827, 0.9115, 0.8575, 0.9346, 0.8359, 0.9329, 0.8276, 0.917, 0.8545, 0.9157, 0.8545, 0.9157, 0.8276, 0.917, 0.8233, 0.8889, 0.8513, 0.8874, 0.8827, 0.9115, 0.8545, 0.9157, 0.8513, 0.8874, 0.8808, 0.8832, 0.4888, 0.6009, 0.4667, 0.5967, 0.4703, 0.5773, 0.4984, 0.5864, 0.4667, 0.5967, 0.4492, 0.5864, 0.4479, 0.5678, 0.4703, 0.5773, 0.4703, 0.5773, 0.4479, 0.5678, 0.456, 0.5397, 0.4794, 0.5496, 0.4984, 0.5864, 0.4703, 0.5773, 0.4794, 0.5496, 0.5085, 0.5598, 0.4981, 0.8461, 0.5288, 0.8496, 0.5296, 0.8806, 0.498, 0.8797, 0.5288, 0.8496, 0.5544, 0.847, 0.5563, 0.879, 0.5296, 0.8806, 0.5296, 0.8806, 0.5563, 0.879, 0.5669, 0.9247, 0.5298, 0.9032, 0.498, 0.8797, 0.5296, 0.8806, 0.5298, 0.9032, 0.4916, 0.9257, 0.1798, 0.1708, 0.2099, 0.1647, 0.2163, 0.1973, 0.1852, 0.2031, 0.2099, 0.1647, 0.2348, 0.1566, 0.243, 0.1886, 0.2163, 0.1973, 0.2163, 0.1973, 0.243, 0.1886, 0.2657, 0.2358, 0.2192, 0.244, 0.1852, 0.2031, 0.2163, 0.1973, 0.2192, 0.244, 0.1788, 0.2492, 0.8359, 0.686, 0.8657, 0.6848, 0.8636, 0.7165, 0.8325, 0.7189, 0.8657, 0.6848, 0.8937, 0.6843, 0.893, 0.7189, 0.8636, 0.7165, 0.8636, 0.7165, 0.893, 0.7189, 0.906, 0.7688, 0.8639, 0.7382, 0.8325, 0.7189, 0.8636, 0.7165, 0.8639, 0.7382, 0.8212, 0.7688, 0.6353, 0.5263, 0.6056, 0.5178, 0.6141, 0.4836, 0.6452, 0.4932, 0.6056, 0.5178, 0.5811, 0.5113, 0.5884, 0.4779, 0.6141, 0.4836, 0.6141, 0.4836, 0.5884, 0.4779, 0.5806, 0.4314, 0.6166, 0.4368, 0.6452, 0.4932, 0.6141, 0.4836, 0.6166, 0.4368, 0.665, 0.4459, 0.5017, 0.7841, 0.5323, 0.7888, 0.5314, 0.8186, 0.5007, 0.8151, 0.5323, 0.7888, 0.5577, 0.7875, 0.557, 0.8161, 0.5314, 0.8186, 0.5314, 0.8186, 0.557, 0.8161, 0.5544, 0.847, 0.5288, 0.8496, 0.5007, 0.8151, 0.5314, 0.8186, 0.5288, 0.8496, 0.4981, 0.8461, 0.1665, 0.1109, 0.1967, 0.1053, 0.2034, 0.1338, 0.1733, 0.1398, 0.1967, 0.1053, 0.2214, 0.09677, 0.2282, 0.1257, 0.2034, 0.1338, 0.2034, 0.1338, 0.2282, 0.1257, 0.2348, 0.1566, 0.2099, 0.1647, 0.1733, 0.1398, 0.2034, 0.1338, 0.2099, 0.1647, 0.1798, 0.1708, 0.8357, 0.6243, 0.8654, 0.6218, 0.8646, 0.6529, 0.8349, 0.6541, 0.8654, 0.6218, 0.8934, 0.62, 0.8927, 0.6523, 0.8646, 0.6529, 0.8646, 0.6529, 0.8927, 0.6523, 0.8937, 0.6843, 0.8657, 0.6848, 0.8349, 0.6541, 0.8646, 0.6529, 0.8657, 0.6848, 0.8359, 0.686, 0.6178, 0.5881, 0.588, 0.5801, 0.5972, 0.5487, 0.6269, 0.5572, 0.588, 0.5801, 0.5636, 0.5732, 0.5727, 0.5423, 0.5972, 0.5487, 0.5972, 0.5487, 0.5727, 0.5423, 0.5811, 0.5113, 0.6056, 0.5178, 0.6269, 0.5572, 0.5972, 0.5487, 0.6056, 0.5178, 0.6353, 0.5263, 0.5091, 0.728, 0.5396, 0.7326, 0.536, 0.7603, 0.5055, 0.7556, 0.5396, 0.7326, 0.5651, 0.7313, 0.5614, 0.759, 0.536, 0.7603, 0.536, 0.7603, 0.5614, 0.759, 0.5577, 0.7875, 0.5323, 0.7888, 0.5055, 0.7556, 0.536, 0.7603, 0.5323, 0.7888, 0.5017, 0.7841, 0.1546, 0.0547, 0.1848, 0.04916, 0.1907, 0.07686, 0.1605, 0.0824, 0.1848, 0.04916, 0.2096, 0.04061, 0.2154, 0.06831, 0.1907, 0.07686, 0.1907, 0.07686, 0.2154, 0.06831, 0.2214, 0.09677, 0.1967, 0.1053, 0.1605, 0.0824, 0.1907, 0.07686, 0.1967, 0.1053, 0.1665, 0.1109, 0.8312, 0.566, 0.8609, 0.5635, 0.8631, 0.5923, 0.8334, 0.5948, 0.8609, 0.5635, 0.8889, 0.5617, 0.8911, 0.5905, 0.8631, 0.5923, 0.8631, 0.5923, 0.8911, 0.5905, 0.8934, 0.62, 0.8654, 0.6218, 0.8334, 0.5948, 0.8631, 0.5923, 0.8654, 0.6218, 0.8357, 0.6243, 0.6026, 0.6445, 0.5728, 0.6366, 0.5803, 0.6087, 0.6101, 0.6167, 0.5728, 0.6366, 0.5484, 0.6296, 0.5559, 0.6018, 0.5803, 0.6087, 0.5803, 0.6087, 0.5559, 0.6018, 0.5636, 0.5732, 0.588, 0.5801, 0.6101, 0.6167, 0.5803, 0.6087, 0.588, 0.5801, 0.6178, 0.5881, 0.5198, 0.685, 0.5423, 0.6846, 0.5427, 0.7061, 0.5134, 0.7019, 0.5423, 0.6846, 0.5618, 0.6876, 0.5669, 0.7051, 0.5427, 0.7061, 0.5427, 0.7061, 0.5669, 0.7051, 0.5651, 0.7313, 0.5396, 0.7326, 0.5134, 0.7019, 0.5427, 0.7061, 0.5396, 0.7326, 0.5091, 0.728, 0.1509, 0.01056, 0.1721, 0.00292, 0.1789, 0.02279, 0.15, 0.02839, 0.1721, 0.00292, 0.1921, 0.0, 0.2026, 0.01491, 0.1789, 0.02279, 0.1789, 0.02279, 0.2026, 0.01491, 0.2096, 0.04061, 0.1848, 0.04916, 0.15, 0.02839, 0.1789, 0.02279, 0.1848, 0.04916, 0.1546, 0.0547, 0.8346, 0.5228, 0.8563, 0.5179, 0.8587, 0.5365, 0.8303, 0.5392, 0.8563, 0.5179, 0.8778, 0.5195, 0.8855, 0.535, 0.8587, 0.5365, 0.8587, 0.5365, 0.8855, 0.535, 0.8889, 0.5617, 0.8609, 0.5635, 0.8303, 0.5392, 0.8587, 0.5365, 0.8609, 0.5635, 0.8312, 0.566, 0.5864, 0.6846, 0.5641, 0.6818, 0.5661, 0.6629, 0.5947, 0.6702, 0.5641, 0.6818, 0.5458, 0.6734, 0.5429, 0.656, 0.5661, 0.6629, 0.5661, 0.6629, 0.5429, 0.656, 0.5484, 0.6296, 0.5728, 0.6366, 0.5947, 0.6702, 0.5661, 0.6629, 0.5728, 0.6366, 0.6026, 0.6445, 0.6549, 0.8525, 0.6846, 0.8553, 0.684, 0.8818, 0.6538, 0.8793, 0.6846, 0.8553, 0.7128, 0.8525, 0.7128, 0.8793, 0.684, 0.8818, 0.684, 0.8818, 0.7128, 0.8793, 0.7175, 0.9091, 0.6837, 0.901, 0.6538, 0.8793, 0.684, 0.8818, 0.6837, 0.901, 0.6495, 0.9091, 0.7334, 0.5044, 0.7032, 0.5041, 0.7039, 0.4781, 0.7334, 0.4769, 0.7032, 0.5041, 0.6779, 0.5063, 0.6775, 0.4835, 0.7039, 0.4781, 0.7039, 0.4781, 0.6775, 0.4835, 0.665, 0.4459, 0.7131, 0.4426, 0.7334, 0.4769, 0.7039, 0.4781, 0.7131, 0.4426, 0.7424, 0.4482, 0.5775, 0.8445, 0.6083, 0.8443, 0.6083, 0.8642, 0.5764, 0.8673, 0.6083, 0.8443, 0.6339, 0.8445, 0.6352, 0.8673, 0.6083, 0.8642, 0.6083, 0.8642, 0.6352, 0.8673, 0.6495, 0.9038, 0.6092, 0.8732, 0.5764, 0.8673, 0.6083, 0.8642, 0.6092, 0.8732, 0.5669, 0.9038, 0.2758, 0.1761, 0.306, 0.1782, 0.3056, 0.2042, 0.2746, 0.1989, 0.306, 0.1782, 0.3311, 0.1788, 0.3297, 0.2064, 0.3056, 0.2042, 0.3056, 0.2042, 0.3297, 0.2064, 0.3392, 0.2351, 0.3151, 0.2397, 0.2746, 0.1989, 0.3056, 0.2042, 0.3151, 0.2397, 0.2657, 0.2358, 0.6578, 0.8018, 0.6876, 0.8027, 0.6852, 0.8296, 0.6554, 0.8274, 0.6876, 0.8027, 0.7156, 0.8, 0.7133, 0.8274, 0.6852, 0.8296, 0.6852, 0.8296, 0.7133, 0.8274, 0.7128, 0.8525, 0.6846, 0.8553, 0.6554, 0.8274, 0.6852, 0.8296, 0.6846, 0.8553, 0.6549, 0.8525, 0.7308, 0.5576, 0.7001, 0.5548, 0.7027, 0.5281, 0.7334, 0.5302, 0.7001, 0.5548, 0.6747, 0.554, 0.6763, 0.5292, 0.7027, 0.5281, 0.7027, 0.5281, 0.6763, 0.5292, 0.6779, 0.5063, 0.7032, 0.5041, 0.7334, 0.5302, 0.7027, 0.5281, 0.7032, 0.5041, 0.7334, 0.5044, 0.5766, 0.7963, 0.6074, 0.798, 0.6062, 0.8225, 0.5755, 0.8211, 0.6074, 0.798, 0.6328, 0.798, 0.6317, 0.8228, 0.6062, 0.8225, 0.6062, 0.8225, 0.6317, 0.8228, 0.6339, 0.8445, 0.6083, 0.8443, 0.5755, 0.8211, 0.6062, 0.8225, 0.6083, 0.8443, 0.5775, 0.8445, 0.2757, 0.1295, 0.3065, 0.1292, 0.307, 0.154, 0.2759, 0.1544, 0.3065, 0.1292, 0.332, 0.1267, 0.3325, 0.1529, 0.307, 0.154, 0.307, 0.154, 0.3325, 0.1529, 0.3311, 0.1788, 0.306, 0.1782, 0.2759, 0.1544, 0.307, 0.154, 0.306, 0.1782, 0.2758, 0.1761, 0.6581, 0.7397, 0.6879, 0.7388, 0.687, 0.7719, 0.6572, 0.7713, 0.6879, 0.7388, 0.7158, 0.7354, 0.715, 0.7695, 0.687, 0.7719, 0.687, 0.7719, 0.715, 0.7695, 0.7156, 0.8, 0.6876, 0.8027, 0.6572, 0.7713, 0.687, 0.7719, 0.6876, 0.8027, 0.6578, 0.8018, 0.722, 0.6219, 0.6914, 0.6181, 0.6967, 0.5845, 0.7273, 0.5881, 0.6914, 0.6181, 0.6663, 0.6153, 0.6703, 0.5838, 0.6967, 0.5845, 0.6967, 0.5845, 0.6703, 0.5838, 0.6747, 0.554, 0.7001, 0.5548, 0.7273, 0.5881, 0.6967, 0.5845, 0.7001, 0.5548, 0.7308, 0.5576, 0.5793, 0.7347, 0.61, 0.7383, 0.6066, 0.7694, 0.576, 0.7661, 0.61, 0.7383, 0.6352, 0.7388, 0.6319, 0.7702, 0.6066, 0.7694, 0.6066, 0.7694, 0.6319, 0.7702, 0.6328, 0.798, 0.6074, 0.798, 0.576, 0.7661, 0.6066, 0.7694, 0.6074, 0.798, 0.5766, 0.7963, 0.2715, 0.07035, 0.3022, 0.06895, 0.3048, 0.0995, 0.2737, 0.1016, 0.3022, 0.06895, 0.3275, 0.06454, 0.3303, 0.09619, 0.3048, 0.0995, 0.3048, 0.0995, 0.3303, 0.09619, 0.332, 0.1267, 0.3065, 0.1292, 0.2737, 0.1016, 0.3048, 0.0995, 0.3065, 0.1292, 0.2757, 0.1295, 0.6615, 0.6893, 0.6833, 0.6846, 0.6857, 0.7074, 0.6572, 0.7087, 0.6833, 0.6846, 0.7047, 0.6861, 0.7124, 0.7046, 0.6857, 0.7074, 0.6857, 0.7074, 0.7124, 0.7046, 0.7158, 0.7354, 0.6879, 0.7388, 0.6572, 0.7087, 0.6857, 0.7074, 0.6879, 0.7388, 0.6581, 0.7397, 0.7104, 0.6704, 0.6879, 0.6711, 0.6878, 0.649, 0.7171, 0.6525, 0.6879, 0.6711, 0.6686, 0.665, 0.6638, 0.6457, 0.6878, 0.649, 0.6878, 0.649, 0.6638, 0.6457, 0.6663, 0.6153, 0.6914, 0.6181, 0.7171, 0.6525, 0.6878, 0.649, 0.6914, 0.6181, 0.722, 0.6219, 0.5897, 0.6859, 0.6122, 0.6846, 0.6128, 0.7077, 0.5834, 0.7046, 0.6122, 0.6846, 0.6316, 0.689, 0.6369, 0.7085, 0.6128, 0.7077, 0.6128, 0.7077, 0.6369, 0.7085, 0.6352, 0.7388, 0.61, 0.7383, 0.5834, 0.7046, 0.6128, 0.7077, 0.61, 0.7383, 0.5793, 0.7347, 0.2731, 0.0204, 0.295, 0.01512, 0.2995, 0.03812, 0.2701, 0.04005, 0.295, 0.01512, 0.3151, 0.0156, 0.3238, 0.034, 0.2995, 0.03812, 0.2995, 0.03812, 0.3238, 0.034, 0.3275, 0.06454, 0.3022, 0.06895, 0.2701, 0.04005, 0.2995, 0.03812, 0.3022, 0.06895, 0.2715, 0.07035, 0.895, 0.1201, 0.9247, 0.1255, 0.9236, 0.1515, 0.8935, 0.1445, 0.9247, 0.1255, 0.9529, 0.1201, 0.9524, 0.1445, 0.9236, 0.1515, 0.9236, 0.1515, 0.9524, 0.1445, 0.9544, 0.1731, 0.922, 0.1838, 0.8935, 0.1445, 0.9236, 0.1515, 0.922, 0.1838, 0.8885, 0.1731, 0.8126, 0.4535, 0.7831, 0.4604, 0.7778, 0.4386, 0.806, 0.4268, 0.7831, 0.4604, 0.7587, 0.4698, 0.7549, 0.4534, 0.7778, 0.4386, 0.7778, 0.4386, 0.7549, 0.4534, 0.7424, 0.4482, 0.7658, 0.4169, 0.806, 0.4268, 0.7778, 0.4386, 0.7658, 0.4169, 0.7944, 0.3945, 0.7747, 0.8318, 0.7439, 0.8336, 0.7438, 0.8189, 0.7749, 0.8152, 0.7439, 0.8336, 0.7184, 0.8298, 0.7175, 0.8132, 0.7438, 0.8189, 0.8118, 0.7187, 0.8038, 0.6891, 0.8162, 0.6846, 0.8146, 0.7187, 0.8038, 0.7483, 0.8118, 0.7187, 0.8146, 0.7187, 0.8162, 0.7527, 0.3543, 0.214, 0.3833, 0.2233, 0.3769, 0.2451, 0.3498, 0.2304, 0.3833, 0.2233, 0.4071, 0.2312, 0.3992, 0.2579, 0.3769, 0.2451, 0.3769, 0.2451, 0.3992, 0.2579, 0.3875, 0.29, 0.3655, 0.2665, 0.3498, 0.2304, 0.3769, 0.2451, 0.3655, 0.2665, 0.3392, 0.2351, 0.8969, 0.0653, 0.9266, 0.06889, 0.9257, 0.09971, 0.896, 0.09534, 0.9266, 0.06889, 0.9548, 0.0653, 0.9539, 0.09534, 0.9257, 0.09971, 0.9257, 0.09971, 0.9539, 0.09534, 0.9529, 0.1201, 0.9247, 0.1255, 0.896, 0.09534, 0.9257, 0.09971, 0.9247, 0.1255, 0.895, 0.1201, 0.8212, 0.5119, 0.7906, 0.5136, 0.7877, 0.4842, 0.818, 0.4803, 0.7906, 0.5136, 0.7651, 0.5179, 0.7625, 0.4908, 0.7877, 0.4842, 0.7877, 0.4842, 0.7625, 0.4908, 0.7587, 0.4698, 0.7831, 0.4604, 0.818, 0.4803, 0.7877, 0.4842, 0.7831, 0.4604, 0.8126, 0.4535, 0.7746, 0.8805, 0.7438, 0.8803, 0.7441, 0.8537, 0.7749, 0.853, 0.7438, 0.8803, 0.7183, 0.8785, 0.7186, 0.851, 0.7441, 0.8537, 0.7441, 0.8537, 0.7186, 0.851, 0.7184, 0.8298, 0.7439, 0.8336, 0.7749, 0.853, 0.7441, 0.8537, 0.7439, 0.8336, 0.7747, 0.8318, 0.3635, 0.1657, 0.3939, 0.17, 0.3893, 0.1994, 0.3593, 0.193, 0.3939, 0.17, 0.4192, 0.1727, 0.4141, 0.2044, 0.3893, 0.1994, 0.3893, 0.1994, 0.4141, 0.2044, 0.4071, 0.2312, 0.3833, 0.2233, 0.3593, 0.193, 0.3893, 0.1994, 0.3833, 0.2233, 0.3543, 0.214, 0.9069, 0.004432, 0.9289, 0.0, 0.9273, 0.03151, 0.8988, 0.02924, 0.9289, 0.0, 0.9503, 0.003095, 0.9542, 0.02924, 0.9273, 0.03151, 0.9273, 0.03151, 0.9542, 0.02924, 0.9548, 0.0653, 0.9266, 0.06889, 0.8988, 0.02924, 0.9273, 0.03151, 0.9266, 0.06889, 0.8969, 0.0653, 0.8135, 0.5742, 0.791, 0.5787, 0.7906, 0.549, 0.82, 0.5487, 0.791, 0.5787, 0.7714, 0.5745, 0.7661, 0.5509, 0.7906, 0.549, 0.7906, 0.549, 0.7661, 0.5509, 0.7651, 0.5179, 0.7906, 0.5136, 0.82, 0.5487, 0.7906, 0.549, 0.7906, 0.5136, 0.8212, 0.5119, 0.7686, 0.9368, 0.7461, 0.9398, 0.7452, 0.9131, 0.7725, 0.9135, 0.7461, 0.9398, 0.7266, 0.934, 0.7186, 0.9115, 0.7452, 0.9131, 0.7452, 0.9131, 0.7186, 0.9115, 0.7183, 0.8785, 0.7438, 0.8803, 0.7725, 0.9135, 0.7452, 0.9131, 0.7438, 0.8803, 0.7746, 0.8805, 0.3699, 0.1103, 0.3921, 0.1065, 0.3952, 0.1345, 0.3659, 0.1327, 0.3921, 0.1065, 0.412, 0.1112, 0.4196, 0.1358, 0.3952, 0.1345, 0.3952, 0.1345, 0.4196, 0.1358, 0.4192, 0.1727, 0.3939, 0.17, 0.3659, 0.1327, 0.3952, 0.1345, 0.3939, 0.17, 0.3635, 0.1657, 0.2498, 0.6686, 0.3426, 0.6491, 0.345, 0.6643, 0.2561, 0.6828, 0.3426, 0.6491, 0.4196, 0.625, 0.4185, 0.6411, 0.345, 0.6643, 0.0, 0.7517, 0.06043, 0.6828, 0.07128, 0.7067, 0.03381, 0.7645, 6.85e-09, 0.8435, 0.0, 0.7517, 0.03381, 0.7645, 0.02393, 0.8326, 0.8212, 0.5019, 0.9132, 0.5008, 0.9129, 0.5171, 0.8248, 0.5179, 0.9132, 0.5008, 1.0, 0.5019, 0.9959, 0.5179, 0.9129, 0.5171, 0.1521, 0.6828, 0.2211, 0.7432, 0.1972, 0.754, 0.1394, 0.7166, 0.06043, 0.6828, 0.1521, 0.6828, 0.1394, 0.7166, 0.07128, 0.7067, 0.8195, 0.0598, 0.7281, 0.03282, 0.7338, 0.01794, 0.8212, 0.04402, 0.7281, 0.03282, 0.6522, 0.01381, 0.661, 0.0, 0.7338, 0.01794, 0.2211, 0.8349, 0.1607, 0.9039, 0.1498, 0.88, 0.1873, 0.8222, 0.2211, 0.7432, 0.2211, 0.8349, 0.1873, 0.8222, 0.1972, 0.754, 0.2211, 0.934, 0.3164, 0.9337, 0.3155, 0.948, 0.2243, 0.948, 0.3164, 0.9337, 0.3943, 0.9164, 0.3901, 0.9311, 0.3155, 0.948, 0.06898, 0.9039, 6.85e-09, 0.8435, 0.02393, 0.8326, 0.0817, 0.8701, 0.1607, 0.9039, 0.06898, 0.9039, 0.0817, 0.8701, 0.1498, 0.88, 0.5023, 0.3547, 0.4864, 0.3285, 0.5099, 0.315, 0.524, 0.3398, 0.5305, 0.3148, 0.524, 0.3398, 0.5099, 0.315, 0.5274, 0.3031, 0.5338, 0.2688, 0.5274, 0.3031, 0.518, 0.2785, 0.5298, 0.27, 0.09158, 0.3255, 0.1104, 0.3414, 0.102, 0.365, 0.0793, 0.3511, 0.1229, 0.3662, 0.1188, 0.3772, 0.102, 0.365, 0.1104, 0.3414, 0.1229, 0.3662, 0.1293, 0.3636, 0.1188, 0.3772, 0.1293, 0.3636, 0.1275, 0.4112, 0.1182, 0.4122, 0.1188, 0.3772, 0.1028, 0.4022, 0.1188, 0.3772, 0.1182, 0.4122, 0.114, 0.411, 0.7606, 0.7714, 0.7896, 0.7776, 0.7901, 0.7814, 0.7606, 0.7766, 0.7606, 0.7766, 0.7901, 0.7814, 0.7937, 0.7901, 0.7606, 0.786, 0.7606, 0.7714, 0.7606, 0.7766, 0.7311, 0.7814, 0.7316, 0.7776, 0.7311, 0.7814, 0.7606, 0.7766, 0.7606, 0.786, 0.7275, 0.7901, 0.5338, 0.2688, 0.5413, 0.2697, 0.5351, 0.3165, 0.5274, 0.3031, 0.4862, 0.6962, 0.4831, 0.6846, 0.4916, 0.6978])
me_cube.materials.append(mat_glove)
me_cube.use_mirror_vertex_groups = False
me_cube.update()
arm_armature = bpy.data.armatures.new('Armature')  # bones are not reproduced

# ---- objects
ob_glovehand = bpy.data.objects.new('GloveHand', me_cube)
ob_armature = bpy.data.objects.new('Armature', arm_armature)
ob_empty = bpy.data.objects.new('Empty', None)
ob_camera_001 = bpy.data.objects.new('Camera.001', cam_camera_001)
ob_point = bpy.data.objects.new('Point', light_point)
ob_point_001 = bpy.data.objects.new('Point.001', light_point_001)
ob_point_002 = bpy.data.objects.new('Point.002', light_point_002)
ob_point_003 = bpy.data.objects.new('Point.003', light_point_003)

# ---- transforms, parenting, visibility, modifiers, constraints
ob_glovehand.parent = ob_armature
ob_glovehand.location = (0.0, 0.0, 0.0)
ob_glovehand.lock_rotations_4d = False
ob_glovehand.empty_display_type = 'ARROWS'
ob_glovehand.lineart.crease_threshold = 0.0
_vg = ob_glovehand.vertex_groups.new(name='Bone')
for _i, _w in zip([0, 1, 2, 3, 4, 5, 6, 7, 8, 9, 10, 11, 63, 64, 65, 66, 103, 105, 108, 109, 110, 111, 112, 113, 125, 126, 127, 153, 154, 155, 156, 157, 158, 159, 160, 161, 162, 163, 164, 165, 166, 167, 168, 169, 170, 171, 172, 297, 298, 299, 300, 301, 302, 303, 304, 305, 306, 307, 308, 309, 315, 316, 317, 324, 400, 401, 402, 403], [0.9526, 0.9563, 0.9574, 0.9586, 0.1273, 0.1667, 0.1867, 0.1295, 0.9746, 0.9762, 0.9779, 0.9779, 0.9849, 0.9853, 0.9872, 0.9865, 0.01201, 0.003494, 0.004341, 0.1851, 0.7068, 0.1964, 0.656, 0.01458, 0.01354, 0.01254, 0.007529, 0.9877, 0.9894, 0.9884, 0.9915, 0.8539, 0.8667, 0.9671, 0.8611, 0.9499, 0.8695, 0.9729, 0.9455, 0.9702, 0.9722, 0.9808, 0.9738, 0.9747, 0.9741, 0.9845, 0.9727, 0.9791, 0.9802, 0.982, 0.9817, 0.9779, 0.8216, 0.9303, 0.8366, 0.9672, 0.982, 0.08837, 0.9697, 0.03412, 0.9171, 0.9994, 0.08511, 0.0102, 0.9839, 0.9798, 0.987, 0.9782]): _vg.add([_i], _w, 'REPLACE')
_vg = ob_glovehand.vertex_groups.new(name='Bone.001')
for _i, _w in zip([0, 3, 4, 7, 12, 13, 99, 100, 110, 111, 112, 113, 115, 116, 117, 121, 126, 127, 128, 130, 131, 134, 139, 157, 162, 164, 173, 174, 176, 302, 303, 305, 307, 309, 314, 315, 317, 321, 323, 325, 327, 329, 330, 331], [0.02279, 0.01372, 0.743, 0.7337, 0.2337, 0.2473, 0.1353, 0.1507, 0.0927, 0.7307, 0.1212, 0.05609, 0.1645, 0.1436, 0.07896, 0.1791, 0.05195, 0.6699, 0.2852, 0.7131, 0.06414, 0.07822, 0.06819, 0.1178, 0.1034, 0.04407, 0.0652, 0.07364, 0.001256, 0.1596, 0.01138, 0.005415, 0.05094, 0.7553, 0.105, 0.002118, 0.03163, 0.2013, 0.1047, 0.04567, 0.05369, 0.06649, 0.06809, 0.05845]): _vg.add([_i], _w, 'REPLACE')
_vg = ob_glovehand.vertex_groups.new(name='Bone.002')
for _i, _w in zip([4, 7, 12, 13, 14, 15, 16, 21, 22, 67, 68, 69, 70, 99, 100, 111, 115, 116, 117, 119, 121, 123, 127, 128, 130, 131, 133, 134, 135, 136, 139, 173, 174, 175, 176, 177, 178, 179, 180, 181, 182, 183, 184, 185, 188, 190, 192, 309, 310, 314, 321, 322, 323, 325, 326, 327, 329, 330, 331, 332, 333, 334, 335, 338, 340], [0.02658, 0.03905, 0.7162, 0.6882, 1.0, 0.7541, 0.7377, 0.1684, 0.1625, 0.03562, 0.05727, 0.1267, 0.06007, 0.8099, 0.7799, 0.0428, 0.7844, 0.8025, 0.1482, 0.6121, 0.758, 0.5685, 0.2402, 0.671, 0.2139, 0.7657, 0.05595, 0.1452, 0.1299, 0.05782, 0.7357, 0.8451, 0.8251, 0.7571, 0.7201, 0.717, 0.1811, 0.2081, 0.03787, 0.5375, 0.07969, 0.2172, 0.08274, 0.04358, 0.02074, 0.01243, 0.003313, 0.1816, 0.04901, 0.5628, 0.7488, 0.0475, 0.5437, 0.8053, 0.5387, 0.7702, 0.8479, 0.7843, 0.8125, 0.18, 0.268, 0.2787, 0.1907, 0.0004904, 0.01303]): _vg.add([_i], _w, 'REPLACE')
_vg = ob_glovehand.vertex_groups.new(name='Bone.003')
for _i, _w in zip([13, 15, 16, 17, 18, 19, 20, 21, 22, 67, 68, 69, 70, 99, 100, 115, 116, 119, 121, 123, 131, 132, 135, 137, 138, 139, 140, 173, 174, 175, 176, 177, 178, 179, 180, 181, 182, 183, 184, 185, 186, 187, 188, 189, 321, 325, 326, 327, 328, 329, 330, 331, 332, 333, 334, 335, 336, 337, 338, 339], [0.003261, 0.2162, 0.2257, 0.9945, 0.9908, 0.9825, 0.9894, 0.03517, 0.06025, 0.9543, 0.9384, 0.8512, 0.9217, 0.02865, 0.04403, 0.01361, 0.02748, 0.1465, 0.02767, 0.2387, 0.05331, 0.9896, 0.05239, 0.9901, 0.9956, 0.05638, 0.9953, 0.07429, 0.08134, 0.2174, 0.2115, 0.225, 0.8094, 0.779, 0.9538, 0.3749, 0.9103, 0.7081, 0.893, 0.9463, 0.9872, 0.9806, 0.9583, 0.9766, 0.01106, 0.04177, 0.2236, 0.07882, 0.999, 0.0756, 0.07506, 0.06435, 0.8126, 0.7014, 0.6237, 0.7858, 0.9868, 0.972, 0.9681, 0.9849]): _vg.add([_i], _w, 'REPLACE')
_vg = ob_glovehand.vertex_groups.new(name='Bone.004')
for _i, _w in zip([4, 7, 21, 22, 31, 32, 71, 72, 73, 74, 113, 117, 118, 119, 120, 123, 126, 127, 131, 133, 134, 135, 136, 139, 176, 177, 181, 183, 190, 191, 192, 193, 194, 195, 196, 197, 198, 219, 221, 310, 314, 322, 323, 325, 326, 327, 330, 331, 334, 340, 341, 342, 343], [0.005859, 0.008957, 0.6139, 0.6025, 0.4546, 0.4253, 0.04631, 0.0402, 0.04126, 0.04933, 0.0735, 0.4783, 0.08777, 0.1681, 0.09735, 0.1305, 0.07541, 0.007316, 0.07709, 0.6858, 0.4797, 0.5763, 0.6934, 0.09383, 0.008633, 0.001991, 0.06419, 0.05433, 0.1458, 0.04319, 0.1416, 0.04068, 0.1277, 0.01183, 0.135, 0.09053, 0.05179, 0.05693, 0.04846, 0.1979, 0.2021, 0.2039, 0.2146, 0.06969, 0.1689, 0.06523, 0.04503, 0.03541, 0.06982, 0.1484, 0.1421, 0.06257, 0.1568]): _vg.add([_i], _w, 'REPLACE')
_vg = ob_glovehand.vertex_groups.new(name='Bone.005')
for _i, _w in zip([21, 22, 23, 24, 25, 26, 31, 32, 71, 72, 73, 74, 118, 119, 120, 123, 133, 135, 136, 190, 191, 192, 193, 194, 195, 196, 197, 198, 199, 200, 201, 202, 203, 204, 205, 206, 207, 209, 211, 213, 219, 221, 326, 340, 341, 342, 343, 344, 345, 346, 347, 348, 349, 350, 351, 356], [0.133, 0.1342, 0.2314, 0.2239, 0.2158, 0.2371, 0.1977, 0.2196, 0.8535, 0.8574, 0.7983, 0.799, 0.02491, 0.01701, 0.02219, 0.007922, 0.158, 0.2214, 0.1522, 0.7769, 0.8606, 0.7839, 0.8439, 0.6893, 0.7579, 0.6916, 0.3521, 0.8404, 0.7394, 0.2275, 0.7344, 0.2083, 0.6986, 0.226, 0.7121, 0.2345, 0.06732, 0.05219, 0.05445, 0.07239, 0.05578, 0.03487, 0.0535, 0.779, 0.7709, 0.5784, 0.7638, 0.7437, 0.7217, 0.695, 0.7345, 0.05848, 0.04443, 0.06367, 0.07162, 0.1046]): _vg.add([_i], _w, 'REPLACE')
_vg = ob_glovehand.vertex_groups.new(name='Bone.006')
for _i, _w in zip([23, 24, 25, 26, 27, 28, 29, 30, 71, 72, 73, 74, 75, 76, 77, 78, 102, 107, 124, 129, 191, 193, 194, 195, 196, 198, 199, 200, 201, 202, 203, 204, 205, 206, 207, 208, 209, 210, 211, 212, 213, 214, 215, 216, 217, 218, 342, 344, 345, 346, 347, 348, 349, 350, 351, 352, 353, 354, 355], [0.7051, 0.7435, 0.7504, 0.6856, 0.04153, 0.05317, 0.06447, 0.03428, 0.07413, 0.07683, 0.09192, 0.08494, 0.2551, 0.5212, 0.7174, 0.2302, 0.02477, 0.02949, 0.02428, 0.01341, 0.0724, 0.08282, 0.01559, 0.08945, 0.00976, 0.07699, 0.2204, 0.728, 0.2362, 0.7684, 0.2549, 0.7133, 0.2282, 0.6909, 0.743, 0.4638, 0.8442, 0.7759, 0.8665, 0.2965, 0.7185, 0.2185, 0.08959, 0.1346, 0.1745, 0.08285, 0.0188, 0.2239, 0.2475, 0.2404, 0.2176, 0.8084, 0.8947, 0.7702, 0.7178, 0.1213, 0.1661, 0.09983, 0.07691]): _vg.add([_i], _w, 'REPLACE')
_vg = ob_glovehand.vertex_groups.new(name='Bone.007')
for _i, _w in zip([23, 24, 26, 27, 28, 29, 30, 75, 76, 77, 78, 102, 107, 124, 129, 200, 204, 206, 207, 208, 209, 210, 211, 212, 213, 214, 215, 216, 217, 218, 311, 348, 349, 350, 351, 352, 353, 354, 355], [0.05575, 0.001801, 0.06442, 0.9517, 0.9458, 0.9339, 0.9548, 0.7272, 0.4708, 0.2681, 0.7483, 0.9615, 0.9595, 0.9611, 0.966, 0.02545, 0.04135, 0.06508, 0.1873, 0.5261, 0.102, 0.2137, 0.07603, 0.6849, 0.2053, 0.761, 0.905, 0.8632, 0.8216, 0.9103, 0.9964, 0.1313, 0.05623, 0.1621, 0.2076, 0.8756, 0.8314, 0.8948, 0.9166]): _vg.add([_i], _w, 'REPLACE')
_vg = ob_glovehand.vertex_groups.new(name='Bone.008')
for _i, _w in zip([31, 32, 33, 34, 73, 74, 103, 113, 117, 118, 120, 125, 126, 133, 134, 136, 194, 195, 196, 197, 219, 221, 223, 225, 226, 253, 254, 255, 307, 310, 314, 317, 322, 323, 342, 356, 357, 358, 359, 374], [0.1792, 0.1844, 0.1292, 0.1342, 0.004081, 0.004289, 0.04392, 0.5546, 0.203, 0.5959, 0.5931, 0.03725, 0.5521, 0.03924, 0.2031, 0.03795, 0.06939, 0.04295, 0.06801, 0.2088, 0.05863, 0.05794, 0.04507, 0.04036, 0.1727, 0.03587, 0.008322, 0.02672, 0.1559, 0.5856, 0.06482, 0.1402, 0.5798, 0.06755, 0.1265, 0.06881, 0.07815, 0.06511, 0.09236, 0.09519]): _vg.add([_i], _w, 'REPLACE')
_vg = ob_glovehand.vertex_groups.new(name='Bone.009')
for _i, _w in zip([31, 32, 33, 34, 35, 36, 37, 38, 73, 74, 79, 80, 81, 82, 118, 120, 194, 195, 196, 197, 219, 220, 221, 222, 223, 224, 225, 226, 227, 228, 229, 230, 231, 232, 233, 234, 235, 253, 254, 255, 310, 342, 356, 357, 358, 359, 360, 361, 362, 363, 374], [0.1088, 0.1105, 0.08915, 0.08083, 0.04699, 0.01609, 0.03925, 0.05708, 0.004251, 0.001635, 0.7623, 0.8036, 0.771, 0.7422, 0.1307, 0.1252, 0.06209, 0.0633, 0.05695, 0.3013, 0.7715, 0.7835, 0.801, 0.8054, 0.776, 0.7426, 0.7792, 0.2925, 0.7543, 0.189, 0.02686, 0.1573, 0.0175, 0.1821, 0.05264, 0.2046, 0.05434, 0.05198, 0.04763, 0.0374, 0.000988, 0.1798, 0.7544, 0.8184, 0.7181, 0.7969, 0.1664, 0.1609, 0.1941, 0.2006, 0.1635]): _vg.add([_i], _w, 'REPLACE')
_vg = ob_glovehand.vertex_groups.new(name='Bone.010')
for _i, _w in zip([35, 36, 37, 38, 79, 80, 81, 82, 83, 84, 85, 86, 219, 220, 221, 222, 223, 224, 225, 227, 228, 229, 230, 231, 232, 233, 234, 235, 236, 237, 238, 239, 240, 241, 242, 243, 246, 247, 356, 357, 358, 359, 360, 361, 362, 363, 364, 365, 366, 367, 370], [0.7298, 0.8116, 0.8132, 0.7084, 0.1815, 0.1551, 0.1756, 0.1954, 0.06064, 0.05366, 0.1136, 0.0761, 0.0221, 0.1642, 0.009497, 0.1563, 0.0214, 0.1891, 0.02976, 0.1899, 0.7469, 0.7733, 0.8041, 0.8505, 0.7711, 0.744, 0.7211, 0.7104, 0.2072, 0.04873, 0.2101, 0.09699, 0.4595, 0.08411, 0.2305, 0.06872, 0.01615, 0.005779, 0.01988, 0.01026, 0.03702, 0.02522, 0.7842, 0.8055, 0.741, 0.7279, 0.189, 0.4643, 0.2606, 0.2182, 0.007861]): _vg.add([_i], _w, 'REPLACE')
_vg = ob_glovehand.vertex_groups.new(name='Bone.011')
for _i, _w in zip([35, 36, 37, 38, 39, 40, 41, 42, 83, 84, 85, 86, 141, 142, 143, 144, 228, 229, 230, 231, 232, 233, 234, 235, 236, 237, 238, 239, 240, 241, 242, 243, 244, 245, 246, 247, 320, 360, 361, 362, 363, 364, 365, 366, 367, 368, 369, 370, 371], [0.2189, 0.1538, 0.1396, 0.231, 0.9895, 0.9932, 0.9854, 0.985, 0.9353, 0.9447, 0.884, 0.9184, 0.9899, 0.9884, 0.9933, 0.9949, 0.05341, 0.1862, 0.01312, 0.1142, 0.02254, 0.1998, 0.06148, 0.2321, 0.7786, 0.9481, 0.7827, 0.9016, 0.5322, 0.9115, 0.7515, 0.9261, 0.9784, 0.9841, 0.9661, 0.9702, 0.9984, 0.03075, 0.003121, 0.05141, 0.06024, 0.8012, 0.5307, 0.7243, 0.7648, 0.9845, 0.9752, 0.9696, 0.9743]): _vg.add([_i], _w, 'REPLACE')
_vg = ob_glovehand.vertex_groups.new(name='Bone.012')
for _i, _w in zip([4, 5, 6, 7, 31, 32, 33, 34, 51, 53, 54, 87, 88, 89, 90, 97, 98, 101, 103, 104, 105, 108, 109, 110, 112, 113, 114, 117, 118, 120, 122, 125, 126, 134, 223, 225, 226, 248, 249, 250, 251, 252, 253, 255, 256, 281, 282, 283, 307, 310, 312, 313, 317, 322, 357, 359, 372, 373, 374, 375, 389, 390, 391, 394], [0.01308, 0.07633, 0.07821, 0.01445, 0.007451, 0.008653, 0.5939, 0.577, 0.006433, 0.3386, 0.3336, 0.01595, 0.01916, 0.01941, 0.02173, 0.06933, 0.0719, 0.6523, 0.6443, 0.09966, 0.05757, 0.05179, 0.005137, 0.07196, 0.07956, 0.202, 0.6641, 0.02298, 0.1068, 0.1035, 0.08776, 0.6452, 0.2114, 0.02684, 0.0635, 0.07212, 0.09979, 0.1119, 0.006616, 0.1148, 0.2218, 0.02925, 0.1109, 0.1181, 0.03181, 0.1711, 0.08551, 0.1665, 0.5743, 0.09775, 0.2364, 0.2243, 0.6169, 0.1019, 0.00143, 0.006965, 0.09026, 0.1374, 0.04545, 0.151, 0.03499, 0.1883, 0.05205, 0.009875]): _vg.add([_i], _w, 'REPLACE')
_vg = ob_glovehand.vertex_groups.new(name='Bone.013')
for _i, _w in zip([33, 34, 43, 44, 45, 46, 53, 54, 87, 88, 89, 90, 97, 98, 101, 104, 114, 122, 223, 224, 225, 226, 248, 249, 250, 251, 252, 253, 254, 255, 256, 257, 258, 259, 260, 261, 262, 263, 264, 265, 267, 269, 271, 281, 282, 283, 289, 291, 312, 313, 358, 372, 373, 374, 375, 376, 377, 378, 379, 380, 381, 382, 383, 389, 390, 391, 394], [0.1212, 0.1389, 0.2062, 0.2266, 0.2344, 0.2074, 0.326, 0.314, 0.8641, 0.862, 0.8399, 0.8534, 0.07343, 0.07402, 0.1692, 0.04136, 0.1679, 0.03381, 0.06069, 0.006917, 0.04188, 0.3911, 0.7558, 0.8614, 0.7696, 0.3136, 0.8598, 0.753, 0.8194, 0.7614, 0.8656, 0.7454, 0.2141, 0.7436, 0.2312, 0.7229, 0.2193, 0.7548, 0.1973, 0.04084, 0.06058, 0.06487, 0.05149, 0.1715, 0.1141, 0.1629, 0.00123, 0.001714, 0.0123, 0.008241, 0.1408, 0.734, 0.7802, 0.6528, 0.7665, 0.7473, 0.7446, 0.7336, 0.7492, 0.05127, 0.06565, 0.05953, 0.03431, 0.01357, 0.2621, 0.02403, 0.02654]): _vg.add([_i], _w, 'REPLACE')
_vg = ob_glovehand.vertex_groups.new(name='Bone.014')
for _i, _w in zip([43, 44, 45, 46, 49, 87, 88, 89, 90, 91, 92, 93, 94, 249, 252, 254, 256, 257, 258, 259, 260, 261, 262, 263, 264, 265, 266, 267, 268, 269, 270, 271, 272, 273, 274, 275, 276, 376, 377, 378, 379, 380, 381, 382, 383, 384, 385, 386, 387], [0.7464, 0.711, 0.6961, 0.7431, 0.0108, 0.06663, 0.06795, 0.07435, 0.06797, 0.1535, 0.184, 0.2047, 0.1749, 0.06548, 0.06923, 0.07058, 0.06677, 0.2221, 0.7323, 0.2187, 0.7024, 0.2309, 0.7196, 0.2081, 0.759, 0.7785, 0.1648, 0.7398, 0.1946, 0.7117, 0.1934, 0.7744, 0.1538, 0.01804, 0.05349, 0.06477, 0.0422, 0.218, 0.2151, 0.2178, 0.2194, 0.7638, 0.7296, 0.7386, 0.7867, 0.03019, 0.05982, 0.05608, 0.01683]): _vg.add([_i], _w, 'REPLACE')
_vg = ob_glovehand.vertex_groups.new(name='Bone.015')
for _i, _w in zip([43, 44, 45, 46, 47, 48, 49, 50, 91, 92, 93, 94, 145, 146, 147, 148, 258, 260, 262, 264, 265, 266, 267, 268, 269, 270, 271, 272, 273, 274, 275, 276, 319, 380, 381, 382, 383, 384, 385, 386, 387], [0.03374, 0.05587, 0.06087, 0.03525, 0.9868, 0.9746, 0.9669, 0.9796, 0.837, 0.8006, 0.7766, 0.8129, 0.9909, 0.979, 0.9767, 0.988, 0.0453, 0.05919, 0.05187, 0.02655, 0.1748, 0.8234, 0.1978, 0.7877, 0.2211, 0.7905, 0.1724, 0.8372, 0.9638, 0.9421, 0.9294, 0.9506, 0.9967, 0.1835, 0.2027, 0.1994, 0.17, 0.957, 0.9348, 0.9393, 0.9645]): _vg.add([_i], _w, 'REPLACE')
_vg = ob_glovehand.vertex_groups.new(name='Bone.016')
for _i, _w in zip([1, 2, 5, 6, 51, 52, 53, 54, 95, 96, 97, 98, 101, 103, 104, 105, 106, 108, 109, 110, 112, 113, 114, 122, 125, 126, 158, 160, 161, 251, 277, 278, 279, 280, 281, 283, 284, 304, 307, 308, 312, 313, 315, 317, 324, 388, 389, 390, 391], [0.01571, 0.0173, 0.7179, 0.6997, 0.7829, 0.8092, 0.09008, 0.09207, 0.04928, 0.03983, 0.009103, 0.01464, 0.07807, 0.2137, 0.6125, 0.8702, 0.844, 0.8825, 0.7715, 0.09923, 0.1063, 0.008481, 0.07797, 0.654, 0.2206, 0.002046, 0.1041, 0.1152, 0.03731, 0.003955, 0.1838, 0.03036, 0.1707, 0.05067, 0.06615, 0.07469, 0.0568, 0.1482, 0.09388, 0.001577, 0.6448, 0.6722, 0.02042, 0.08348, 0.9226, 0.1612, 0.1803, 0.002935, 0.1857]): _vg.add([_i], _w, 'REPLACE')
_vg = ob_glovehand.vertex_groups.new(name='Bone.017')
for _i, _w in zip([51, 52, 53, 54, 55, 56, 57, 58, 95, 96, 97, 98, 101, 104, 105, 106, 114, 122, 248, 249, 250, 251, 277, 278, 279, 280, 281, 282, 283, 284, 285, 286, 287, 288, 289, 290, 291, 292, 294, 295, 296, 312, 313, 372, 388, 389, 390, 391, 392, 393, 394, 395, 397, 398], [0.1627, 0.1497, 0.2169, 0.2129, 0.111, 0.1633, 0.193, 0.1076, 0.8021, 0.875, 0.7329, 0.6081, 0.04262, 0.2144, 0.005745, 0.1314, 0.03517, 0.2029, 0.07161, 0.01089, 0.06041, 0.3795, 0.7548, 0.8473, 0.7917, 0.8371, 0.5474, 0.6516, 0.5074, 0.7306, 0.4954, 0.1173, 0.7473, 0.1848, 0.693, 0.1695, 0.3209, 0.1117, 0.01701, 0.04733, 0.009632, 0.05556, 0.0499, 0.1252, 0.8056, 0.7202, 0.4565, 0.6655, 0.5266, 0.7529, 0.6134, 0.4667, 0.03304, 0.03672]): _vg.add([_i], _w, 'REPLACE')
_vg = ob_glovehand.vertex_groups.new(name='Bone.018')
for _i, _w in zip([54, 55, 56, 57, 58, 59, 60, 61, 62, 95, 96, 97, 98, 149, 150, 151, 251, 277, 278, 280, 281, 282, 283, 284, 285, 286, 287, 288, 289, 290, 291, 292, 293, 294, 295, 296, 390, 391, 392, 393, 394, 395, 396, 397, 398, 399], [0.007917, 0.731, 0.6741, 0.6001, 0.6878, 0.02315, 0.03966, 0.0651, 0.06287, 0.1283, 0.05962, 0.07247, 0.1911, 0.01229, 0.04689, 0.03052, 0.02974, 0.01773, 0.1013, 0.05526, 0.00904, 0.1064, 0.07309, 0.1552, 0.469, 0.7331, 0.2022, 0.6347, 0.191, 0.6168, 0.563, 0.7134, 0.1388, 0.1392, 0.1602, 0.1701, 0.04675, 0.0523, 0.4443, 0.1722, 0.2507, 0.477, 0.1264, 0.1452, 0.1618, 0.1469]): _vg.add([_i], _w, 'REPLACE')
_vg = ob_glovehand.vertex_groups.new(name='Bone.019')
for _i, _w in zip([55, 56, 57, 58, 59, 60, 61, 62, 149, 150, 151, 152, 286, 287, 288, 289, 290, 291, 292, 293, 294, 295, 296, 318, 393, 394, 395, 396, 397, 398, 399], [0.1545, 0.1582, 0.1904, 0.1882, 0.9571, 0.9436, 0.9145, 0.9236, 0.963, 0.9376, 0.9479, 0.9729, 0.1472, 0.01865, 0.1718, 0.05537, 0.1931, 0.05384, 0.1676, 0.8386, 0.8262, 0.787, 0.7961, 0.991, 0.03734, 0.05871, 0.01272, 0.8509, 0.811, 0.7899, 0.8277]): _vg.add([_i], _w, 'REPLACE')
_m = ob_glovehand.modifiers.new('Armature', 'ARMATURE')
_m.object = ob_armature
ob_armature.location = (0.0, 0.0, 0.0)
ob_armature.show_in_front = True
ob_empty.location = (-0.4175, 0.0872, 1.131)
ob_empty.rotation_euler = (0.0, 0.0, 6.283)
ob_empty.scale = (0.1998, 1.362, 3.663)
ob_empty.empty_display_type = 'CUBE'
ob_camera_001.parent = ob_empty
ob_camera_001.matrix_parent_inverse = Matrix(((5.005, -0.0, 0.0, -0.2121), (-0.0, 0.7341, -0.0, -0.06402), (0.0, -0.0, 0.273, -0.9629), (-0.0, 0.0, -0.0, 1.0)))
ob_camera_001.location = (-4.737, -4.018, 4.78)
ob_camera_001.rotation_euler = (1.401, 1.038e-07, -0.85)
ob_camera_001.scale = (1.0, 1.0, 1.0)
ob_point.location = (-1.883, -1.954, 2.49)
ob_point_001.location = (-1.26, 0.9929, 0.8215)
ob_point_002.location = (0.2639, 2.38, 1.743)
ob_point_003.location = (1.157, -1.127, 1.583)

# ---- collection membership
col_collection.objects.link(ob_glovehand)
col_collection.objects.link(ob_armature)
col_camera_setup.objects.link(ob_empty)
col_camera_setup.objects.link(ob_camera_001)
col_camera_setup.objects.link(ob_point)
col_camera_setup.objects.link(ob_point_001)
col_camera_setup.objects.link(ob_point_002)
col_camera_setup.objects.link(ob_point_003)

# ---- scene / render settings (as saved in the file)
scene.camera = ob_camera_001
scene.frame_start = 1; scene.frame_end = 250; scene.frame_set(79)
scene.render.engine = 'BLENDER_EEVEE_NEXT'
scene.cycles.sampling_pattern = 'TABULATED_SOBOL'
scene.view_settings.view_transform = 'Filmic'
bpy.context.view_layer.update()
